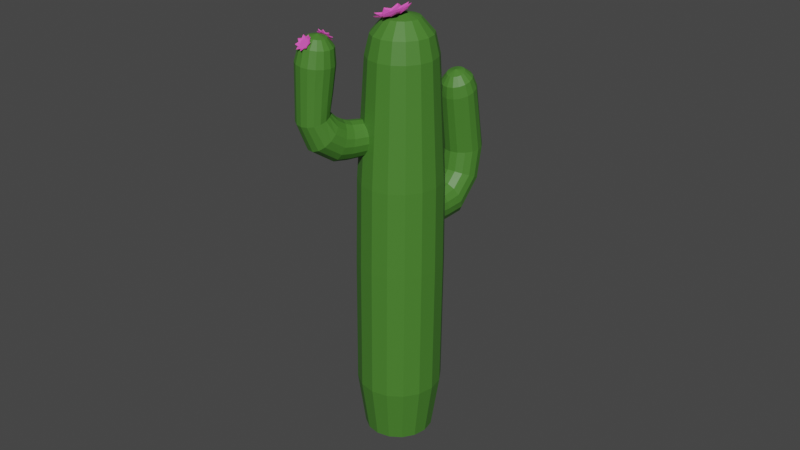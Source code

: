 # Source: Cactus2WF.blend  (saved by Blender 2.80.75; exported with 4.5.12 LTS)
import bpy
from mathutils import Matrix  # noqa: F401  (used for matrix-valued properties, if any)

bpy.ops.wm.read_factory_settings(use_empty=True)
scene = bpy.context.scene
scene.name = 'Scene'

# ---- collections
col_collection = bpy.data.collections.new('Collection'); scene.collection.children.link(col_collection)

# ---- materials (node trees are filled in below, after node groups)
mat_material_003 = bpy.data.materials.new('Material.003')
mat_material_003.use_transparent_shadow = False
mat_material_002 = bpy.data.materials.new('Material.002')
mat_material_002.use_transparent_shadow = False

# ---- material node trees
mat_material_003.use_nodes = True; mat_material_003.node_tree.nodes.clear()
_N = mat_material_003.node_tree.nodes; _L = mat_material_003.node_tree.links
n0 = _N.new('ShaderNodeOutputMaterial'); n0.name = 'Material Output'; n0.location = (300, 300)
n1 = _N.new('ShaderNodeBsdfPrincipled'); n1.name = 'Principled BSDF'; n1.location = (10, 300)
n1.distribution = 'GGX'
n1.subsurface_method = 'BURLEY'
n1.inputs[0].default_value = (0.8, 0.0945, 0.5232, 1.0)
n1.inputs[3].default_value = 1.45
n1.inputs[27].default_value = (0.0, 0.0, 0.0, 1.0)
n1.inputs[28].default_value = 1.0
_L.new(n1.outputs[0], n0.inputs[0])
n0.is_active_output = True
mat_material_002.use_nodes = True; mat_material_002.node_tree.nodes.clear()
_N = mat_material_002.node_tree.nodes; _L = mat_material_002.node_tree.links
n0 = _N.new('ShaderNodeOutputMaterial'); n0.name = 'Material Output'; n0.location = (300, 300)
n1 = _N.new('ShaderNodeBsdfPrincipled'); n1.name = 'Principled BSDF'; n1.location = (10, 300)
n1.distribution = 'GGX'
n1.subsurface_method = 'BURLEY'
n1.inputs[0].default_value = (0.06426, 0.2087, 0.02678, 1.0)
n1.inputs[3].default_value = 1.45
n1.inputs[27].default_value = (0.0, 0.0, 0.0, 1.0)
n1.inputs[28].default_value = 1.0
_L.new(n1.outputs[0], n0.inputs[0])
n0.is_active_output = True

# ---- world
world_world = bpy.data.worlds.new('World'); scene.world = world_world
world_world.use_nodes = True; world_world.node_tree.nodes.clear()
_N = world_world.node_tree.nodes; _L = world_world.node_tree.links
n0 = _N.new('ShaderNodeOutputWorld'); n0.name = 'World Output'; n0.location = (300, 300)
n1 = _N.new('ShaderNodeBackground'); n1.name = 'Background'; n1.location = (10, 300)
n1.inputs[0].default_value = (0.05088, 0.05088, 0.05088, 1.0)
_L.new(n1.outputs[0], n0.inputs[0])
n0.is_active_output = True
world_world.color = (0.05088, 0.05088, 0.05088)
world_world.use_sun_shadow = False
world_world.sun_shadow_jitter_overblur = 0.0

# ---- meshes
me_plane_008 = bpy.data.meshes.new('Plane.008')
me_plane_008.from_pydata([(-0.06857, -0.0655, -0.1877), (1.35, 0.5673, -0.1983), (0.1799, 1.284, -0.1983), (1.377, 1.456, 0.075), (1.456, 0.6861, -0.002177), (1.484, 1.575, 0.2712), (0.2861, 1.403, -0.0165), (1.484, 1.575, 0.2568), (-0.07916, -0.05633, -0.1877), (1.474, -0.09642, -0.1983), (0.7264, 1.055, -0.1983), (1.881, 0.6943, 0.075), (1.621, -0.03491, -0.002177), (2.028, 0.7558, 0.2712), (0.8735, 1.116, -0.0165), (2.028, 0.7558, 0.2568), (-0.08519, -0.03451, -0.1877), (1.046, -1.1, -0.1983), (1.256, 0.2564, -0.1983), (1.876, -0.782, 0.075), (1.196, -1.152, -0.002177), (2.027, -0.8342, 0.2712), (1.406, 0.2043, -0.0165), (2.027, -0.8342, 0.2568), (-0.07514, -0.01423, -0.1877), (0.05756, -1.562, -0.1983), (1.118, -0.6914, -0.1983), (0.8886, -1.879, 0.075), (0.135, -1.701, -0.002177), (0.9661, -2.018, 0.2712), (1.196, -0.8307, -0.0165), (0.9661, -2.018, 0.2568), (-0.05413, -0.005817, -0.1877), (-0.9871, -1.248, -0.1983), (0.384, -1.306, -0.1983), (-0.5791, -2.038, 0.075), (-1.022, -1.403, -0.002177), (-0.6142, -2.194, 0.2712), (0.3489, -1.462, -0.0165), (-0.6142, -2.194, 0.2568), (-0.03286, -0.01355, -0.1877), (-1.556, -0.3174, -0.1983), (-0.5732, -1.275, -0.1983), (-1.779, -1.179, 0.075), (-1.686, -0.4098, -0.002177), (-1.909, -1.271, 0.2712), (-0.7031, -1.367, -0.0165), (-1.909, -1.271, 0.2568), (-0.02216, -0.0335, -0.1877), (-1.36, 0.7557, -0.1983), (-1.266, -0.6134, -0.1983), (-2.1, 0.2624, 0.075), (-1.519, 0.7733, -0.002177), (-2.259, 0.28, 0.2712), (-1.424, -0.5958, -0.0165), (-2.259, 0.28, 0.2568), (-0.02748, -0.0555, -0.1877), (-0.4987, 1.425, -0.1983), (-1.341, 0.3414, -0.1983), (-1.379, 1.551, 0.075), (-0.605, 1.543, -0.002177), (-1.486, 1.669, 0.2712), (-1.447, 0.4601, -0.0165), (-1.486, 1.669, 0.2568), (-0.04612, -0.06835, -0.1877), (0.5895, 1.349, -0.1983), (-0.7606, 1.103, -0.1983), (0.01703, 2.03, 0.075), (0.5894, 1.508, -0.002177), (0.01695, 2.189, 0.2712), (-0.7607, 1.263, -0.0165), (0.01695, 2.189, 0.2568), (-6.807, -2.542, -10.31), (-5.797, -1.525, -10.81), (-7.327, -1.995, -10.28), (-6.294, -1.002, -10.78), (-7.891, -1.528, -10.56), (-6.833, -0.5566, -11.05), (-8.414, -1.214, -11.12), (-7.332, -0.256, -11.58), (-8.815, -1.099, -11.86), (-7.715, -0.1464, -12.29), (-9.034, -1.201, -12.68), (-7.924, -0.2442, -13.07), (-9.037, -1.505, -13.45), (-7.927, -0.5347, -13.81), (-8.824, -1.965, -14.05), (-7.723, -0.9736, -14.38), (-8.427, -2.51, -14.39), (-7.344, -1.494, -14.71), (-7.907, -3.057, -14.42), (-6.848, -2.017, -14.74), (-7.342, -3.524, -14.14), (-6.309, -2.463, -14.46), (-6.82, -3.839, -13.58), (-5.81, -2.763, -13.93), (-6.419, -3.954, -12.84), (-5.427, -2.873, -13.22), (-6.2, -3.851, -12.02), (-5.218, -2.775, -12.44), (-6.197, -3.547, -11.25), (-5.215, -2.484, -11.71), (-6.41, -3.087, -10.65), (-5.418, -2.046, -11.13), (-7.55, -3.29, -9.942), (-8.111, -2.73, -9.901), (-8.747, -2.284, -10.17), (-9.359, -2.019, -10.72), (-9.855, -1.977, -11.46), (-10.16, -2.162, -12.27), (-10.23, -2.548, -13.04), (-10.04, -3.076, -13.65), (-9.641, -3.664, -14.0), (-9.08, -4.224, -14.04), (-8.444, -4.67, -13.76), (-7.832, -4.935, -13.22), (-7.336, -4.978, -12.48), (-7.032, -4.792, -11.67), (-6.965, -4.406, -10.9), (-7.147, -3.878, -10.29), (-8.042, -3.872, -9.446), (-8.671, -3.279, -9.384), (-9.411, -2.845, -9.635), (-10.15, -2.637, -10.16), (-10.77, -2.686, -10.88), (-11.18, -2.984, -11.69), (-11.32, -3.487, -12.46), (-11.17, -4.117, -13.07), (-10.74, -4.779, -13.44), (-10.11, -5.373, -13.5), (-9.375, -5.806, -13.25), (-8.638, -6.015, -12.72), (-8.016, -5.966, -12.0), (-7.604, -5.667, -11.19), (-7.464, -5.165, -10.43), (-7.618, -4.534, -9.811), (-8.388, -4.571, -8.729), (-9.077, -3.992, -8.596), (-9.931, -3.665, -8.666), (-10.82, -3.639, -8.929), (-11.61, -3.918, -9.345), (-12.17, -4.461, -9.851), (-12.43, -5.184, -10.37), (-12.35, -5.977, -10.82), (-11.93, -6.719, -11.14), (-11.24, -7.298, -11.27), (-10.38, -7.625, -11.2), (-9.495, -7.651, -10.94), (-8.708, -7.371, -10.52), (-8.141, -6.829, -10.02), (-7.881, -6.106, -9.498), (-7.968, -5.313, -9.046), (-8.779, -5.08, -7.672), (-9.392, -4.575, -7.467), (-10.14, -4.336, -7.3), (-10.91, -4.399, -7.197), (-11.59, -4.754, -7.173), (-12.06, -5.348, -7.233), (-12.27, -6.09, -7.367), (-12.17, -6.867, -7.554), (-11.79, -7.56, -7.767), (-11.18, -8.065, -7.972), (-10.43, -8.304, -8.139), (-9.657, -8.242, -8.243), (-8.982, -7.886, -8.266), (-8.505, -7.292, -8.206), (-8.299, -6.551, -8.073), (-8.395, -5.774, -7.885), (-6.371, -4.7, -2.58), (-7.02, -4.172, -2.303), (-7.805, -3.955, -1.969), (-8.607, -4.08, -1.629), (-9.304, -4.53, -1.334), (-9.79, -5.234, -1.129), (-9.991, -6.087, -1.047), (-9.876, -6.959, -1.098), (-9.463, -7.716, -1.276), (-8.815, -8.243, -1.553), (-8.03, -8.461, -1.887), (-7.228, -8.336, -2.228), (-6.531, -7.886, -2.523), (-6.045, -7.181, -2.727), (-5.958, -5.457, -2.758), (-6.321, -4.376, -0.4988), (-5.984, -5.383, 0.3569), (-5.78, -4.842, -0.7423), (-5.79, -5.763, 0.2668), (-5.446, -5.499, -0.8984), (-5.745, -6.195, 0.2409), (-5.367, -6.247, -0.9432), (-5.861, -6.363, -2.863), (-5.855, -6.614, 0.2832), (-5.557, -6.973, -0.8699), (-6.103, -6.956, 0.3873), (-5.986, -7.565, -0.6897), (-6.451, -7.169, 0.5373), (-6.59, -7.934, -0.4299), (-6.847, -7.221, 0.7103), (-7.276, -8.024, -0.1303), (-7.23, -7.103, 0.88), (-7.94, -7.82, 0.1637), (-7.542, -6.834, 1.021), (-8.48, -7.355, 0.4073), (-7.736, -6.455, 1.111), (-8.815, -6.697, 0.5634), (-7.781, -6.023, 1.137), (-8.894, -5.949, 0.6082), (-7.671, -5.604, 1.094), (-8.704, -5.223, 0.5349), (-7.424, -5.262, 0.9902), (-8.274, -4.631, 0.3546), (-7.075, -5.049, 0.8403), (-7.671, -4.262, 0.09492), (-6.679, -4.997, 0.6673), (-6.985, -4.172, -0.2048), (-6.629, -6.113, 1.002), (-6.296, -5.114, 0.4975), (-14.16, 3.71, -52.11), (-12.89, 2.715, -52.49), (2.428, 3.1, -5.819), (-12.07, 1.287, -52.72), (3.24, 1.676, -6.051), (-11.84, -0.3554, -52.77), (-12.23, -1.962, -52.63), (3.084, -1.565, -5.96), (-13.17, -3.289, -52.32), (2.14, -2.888, -5.652), (-14.54, -4.133, -51.89), (0.7814, -3.731, -5.222), (-16.11, -4.367, -51.4), (-0.7842, -3.964, -4.736), (-17.64, -3.954, -50.93), (-2.319, -3.552, -4.268), (-18.92, -2.958, -50.56), (-3.589, -2.559, -3.89), (-19.73, -1.531, -50.32), (-19.96, 0.1116, -50.27), (-4.631, 0.5037, -3.609), (-19.57, 1.718, -50.41), (-18.63, 3.045, -50.72), (-3.3, 3.43, -4.058), (-17.27, 3.889, -51.15), (-15.7, 4.123, -51.64), (-11.59, 4.658, -45.65), (-10.02, 3.431, -46.12), (-9.014, 1.67, -46.4), (-8.729, -0.3543, -46.46), (-9.207, -2.335, -46.29), (-10.37, -3.971, -45.91), (-12.05, -5.012, -45.38), (-13.99, -5.3, -44.78), (-15.88, -4.791, -44.2), (-17.45, -3.563, -43.73), (-18.46, -1.803, -43.45), (-18.74, 0.2215, -43.38), (-18.26, 2.202, -43.56), (-17.1, 3.838, -43.94), (-15.42, 4.879, -44.47), (-13.48, 5.167, -45.07), (-6.42, 4.815, -29.92), (-4.845, 3.57, -30.6), (-3.834, 1.812, -30.67), (-3.549, -0.2196, -30.73), (-4.028, -2.207, -30.56), (-5.199, -3.849, -30.18), (-6.884, -4.894, -29.64), (-8.825, -5.183, -29.04), (-10.73, -4.672, -28.46), (-12.3, -3.44, -27.99), (-13.31, -1.674, -27.71), (-13.6, 0.3583, -27.64), (-13.12, 2.346, -27.82), (-11.95, 3.987, -28.2), (-10.26, 5.032, -28.73), (-8.544, 5.497, -29.36), (-3.101, 4.766, -19.62), (-1.478, 3.509, -19.87), (-0.5899, 1.85, -20.35), (-0.3122, -0.1259, -20.41), (-0.7783, -2.059, -20.24), (-1.917, -3.655, -19.87), (-3.555, -4.671, -19.35), (-5.444, -4.952, -18.77), (-7.295, -4.456, -18.2), (-8.826, -3.258, -17.75), (-9.805, -1.54, -17.47), (-10.08, 0.4361, -17.41), (-9.617, 2.369, -17.58), (-8.478, 3.965, -17.95), (-6.84, 4.981, -18.47), (-5.169, 5.494, -19.09), (-3.973, 4.184, -23.0), (-4.625, 2.818, -22.89), (-3.388, 3.864, -23.36), (-4.066, 2.512, -23.22), (-2.997, 3.589, -23.97), (-3.693, 2.25, -23.81), (-2.859, 3.403, -24.76), (-3.561, 2.072, -24.56), (-2.994, 3.333, -25.59), (-3.69, 2.005, -25.36), (-3.383, 3.39, -26.35), (-4.061, 2.059, -26.09), (-3.966, 3.565, -26.92), (-4.618, 2.226, -26.63), (-4.654, 3.831, -27.21), (-5.275, 2.481, -26.91), (-5.343, 4.149, -27.18), (-5.933, 2.784, -26.88), (-5.928, 4.469, -26.83), (-6.491, 3.09, -26.54), (-6.319, 4.743, -26.21), (-6.865, 3.352, -25.95), (-6.457, 4.93, -25.43), (-6.997, 3.53, -25.2), (-6.322, 5.0, -24.59), (-6.868, 3.597, -24.4), (-5.933, 4.943, -23.83), (-6.496, 3.543, -23.68), (-5.35, 4.768, -23.26), (-5.94, 3.376, -23.13), (-4.662, 4.501, -22.97), (-5.282, 3.121, -22.86), (-3.495, 5.188, -23.09), (-2.87, 4.872, -23.46), (-2.429, 4.643, -24.11), (-2.238, 4.536, -24.93), (-2.328, 4.567, -25.82), (-2.684, 4.732, -26.62), (-3.252, 5.005, -27.21), (-3.946, 5.344, -27.52), (-4.66, 5.699, -27.48), (-5.285, 6.015, -27.11), (-5.726, 6.244, -26.47), (-5.916, 6.351, -25.64), (-5.826, 6.32, -24.76), (-5.47, 6.155, -23.96), (-4.902, 5.882, -23.36), (-4.208, 5.543, -23.06), (-2.791, 6.428, -22.85), (-2.051, 6.106, -23.27), (-1.478, 5.959, -23.99), (-1.161, 6.008, -24.9), (-1.148, 6.247, -25.87), (-1.44, 6.639, -26.74), (-1.994, 7.125, -27.39), (-2.724, 7.63, -27.72), (-3.52, 8.077, -27.67), (-4.26, 8.399, -27.25), (-4.833, 8.547, -26.53), (-5.15, 8.497, -25.62), (-5.163, 8.259, -24.65), (-4.871, 7.866, -23.78), (-4.317, 7.381, -23.13), (-3.587, 6.876, -22.8), (-1.986, 7.456, -21.96), (-1.137, 7.197, -22.29), (-0.3324, 7.271, -22.77), (0.3053, 7.665, -23.32), (0.6791, 8.32, -23.86), (0.7321, 9.136, -24.3), (0.4563, 9.988, -24.58), (-0.1064, 10.75, -24.66), (-0.8703, 11.3, -24.52), (-1.719, 11.56, -24.18), (-2.524, 11.48, -23.7), (-3.161, 11.09, -23.15), (-3.535, 10.44, -22.61), (-3.588, 9.619, -22.17), (-3.312, 8.767, -21.89), (-2.75, 8.007, -21.81), (-1.123, 7.849, -19.88), (-0.2516, 7.613, -20.13), (0.64, 7.741, -20.39), (1.416, 8.214, -20.61), (1.959, 8.96, -20.76), (2.186, 9.864, -20.83), (2.063, 10.79, -20.79), (1.607, 11.6, -20.66), (0.8894, 12.16, -20.45), (0.01835, 12.4, -20.2), (-0.8732, 12.27, -19.95), (-1.65, 11.8, -19.73), (-2.193, 11.05, -19.57), (-2.42, 10.15, -19.51), (-2.296, 9.22, -19.55), (-1.84, 8.413, -19.68), (0.643, 6.968, -13.05), (1.473, 6.74, -13.24), (2.345, 6.847, -13.36), (3.124, 7.273, -13.39), (3.693, 7.954, -13.32), (3.898, 9.64, -12.96), (3.503, 10.39, -12.72), (2.84, 10.92, -12.48), (1.138, 11.04, -12.17), (0.359, 10.61, -12.14), (-0.2099, 9.933, -12.2), (-0.4817, 9.101, -12.35), (1.688, 3.578, -3.005), (1.17, 4.068, -5.365), (2.235, 1.709, -1.309), (2.78, 2.724, -3.331), (2.638, 1.002, -1.424), (3.478, 1.499, -3.53), (2.752, 0.1889, -1.449), (3.676, 0.09019, -3.572), (3.466, 0.04, -6.02), (2.56, -0.6069, -1.379), (3.344, -1.288, -3.452), (2.091, -1.264, -1.226), (2.532, -2.426, -3.186), (1.417, -1.682, -1.013), (1.363, -3.15, -2.817), (0.6397, -1.798, -0.7715), (0.01708, -3.351, -2.399), (-0.1222, -1.594, -0.5393), (-1.303, -2.997, -1.997), (-0.7527, -1.1, -0.3514), (-2.395, -2.143, -1.671), (-1.156, -0.3931, -0.2365), (-3.093, -0.918, -1.472), (-4.35, -1.124, -3.595), (-1.27, 0.4202, -0.212), (-3.291, 0.4908, -1.43), (-1.078, 1.216, -0.2816), (-2.958, 1.869, -1.55), (-4.195, 2.094, -3.685), (-0.6093, 1.873, -0.4348), (-2.146, 3.007, -1.816), (0.06506, 2.291, -0.6482), (-0.9782, 3.731, -2.185), (-1.908, 4.245, -4.418), (0.8424, 2.407, -0.8894), (0.3682, 3.932, -2.603), (-0.3538, 4.476, -4.901), (0.9418, 0.3097, -0.219), (1.604, 2.203, -1.122), (2.981, 10.32, -11.09), (3.097, 9.168, -10.46), (3.545, 9.876, -11.3), (3.29, 8.802, -10.59), (3.879, 9.243, -11.53), (3.322, 8.385, -10.71), (3.933, 8.52, -11.74), (3.951, 8.815, -13.16), (3.186, 7.978, -10.8), (3.699, 7.816, -11.89), (2.905, 7.645, -10.85), (3.212, 7.239, -11.97), (2.521, 7.436, -10.84), (2.546, 6.876, -11.96), (2.092, 7.382, -10.78), (1.803, 6.783, -11.86), (1.683, 7.492, -10.69), (1.096, 6.974, -11.69), (1.358, 7.75, -10.56), (0.5319, 7.42, -11.48), (0.01888, 7.524, -12.8), (1.165, 8.115, -10.43), (0.1974, 8.053, -11.25), (-0.3689, 8.257, -12.54), (1.133, 8.533, -10.31), (0.1432, 8.776, -11.04), (1.269, 8.939, -10.22), (0.3775, 9.48, -10.89), (1.55, 9.272, -10.18), (0.8647, 10.06, -10.81), (1.934, 9.482, -10.18), (1.531, 10.42, -10.82), (2.363, 9.535, -10.24), (2.274, 10.51, -10.92), (2.017, 11.15, -12.29), (2.297, 8.389, -10.19), (2.772, 9.425, -10.34), (-8.323, -8.287, -4.856), (-9.071, -8.373, -4.526), (-10.51, -4.634, -4.467), (-9.878, -4.24, -4.793), (-7.693, -7.893, -5.182), (-10.92, -5.276, -4.196), (-7.278, -7.251, -5.453), (-11.06, -6.069, -4.02), (-10.9, -6.891, -3.967), (-7.3, -5.636, -5.681), (-10.47, -7.618, -4.045), (-8.377, -4.389, -5.408), (-7.735, -4.91, -5.604), (-9.824, -8.138, -4.241), (-9.13, -4.154, -5.123), (-7.15, -6.482, -5.649), (-6.624, -4.597, 0.2127), (-6.26, -4.434, -0.3753), (-6.814, -4.183, -0.2192), (-6.372, -4.065, -0.5553), (-6.205, -4.334, -0.393), (-6.317, -3.965, -0.573), (-6.762, -4.088, -0.2402), (-6.32, -3.97, -0.5763), (-6.63, -4.594, 0.2134), (-6.082, -4.645, -0.2367), (-6.576, -4.267, -0.3199), (-6.042, -4.315, -0.5029), (-6.001, -4.564, -0.2513), (-5.961, -4.234, -0.5175), (-6.499, -4.191, -0.3378), (-5.964, -4.239, -0.5208), (-6.636, -4.587, 0.2094), (-6.028, -4.95, 0.1544), (-6.23, -4.529, -0.2655), (-5.744, -4.778, -0.1119), (-5.922, -4.904, 0.1687), (-5.638, -4.733, -0.0976), (-6.127, -4.489, -0.2545), (-5.641, -4.737, -0.1009), (-6.637, -4.581, 0.2011), (-6.278, -5.073, 0.5679), (-6.085, -4.823, 0.02519), (-5.865, -5.1, 0.469), (-6.181, -5.053, 0.6267), (-5.768, -5.08, 0.5279), (-5.991, -4.808, 0.08076), (-5.771, -5.085, 0.5246), (-6.631, -4.579, 0.1927), (-6.707, -4.951, 0.7932), (-6.216, -5.0, 0.4041), (-6.345, -5.117, 0.944), (-6.645, -4.934, 0.8895), (-6.283, -5.1, 1.04), (-6.158, -4.987, 0.4971), (-6.286, -5.105, 1.037), (-6.622, -4.582, 0.1884), (-7.094, -4.646, 0.7156), (-6.557, -4.969, 0.6782), (-6.938, -4.821, 1.071), (-7.078, -4.607, 0.8232), (-6.922, -4.782, 1.179), (-6.544, -4.934, 0.7826), (-6.925, -4.786, 1.176), (-6.614, -4.588, 0.1905), (-7.244, -4.314, 0.3746), (-6.933, -4.746, 0.708), (-7.343, -4.362, 0.7858), (-7.26, -4.24, 0.4616), (-7.359, -4.287, 0.8728), (-6.952, -4.676, 0.7918), (-7.362, -4.292, 0.8696), (-6.612, -4.595, 0.1979), (-7.079, -4.124, -0.0561), (-7.153, -4.445, 0.4783), (-7.353, -3.974, 0.2331), (-7.098, -4.019, -0.01111), (-7.372, -3.869, 0.2781), (-7.175, -4.345, 0.52), (-7.375, -3.874, 0.2749), (-6.616, -4.598, 0.2068), (-6.684, -4.172, -0.3572), (-7.105, -4.219, 0.106), (-6.963, -3.855, -0.3053), (-6.674, -4.057, -0.3543), (-6.953, -3.74, -0.3024), (-7.098, -4.108, 0.1057), (-6.956, -3.744, -0.3056), (-7.898, -7.358, 0.5771), (-7.26, -7.175, 0.8312), (-7.797, -6.886, 0.9787), (-7.273, -6.941, 1.187), (-7.225, -7.193, 0.9397), (-7.237, -6.96, 1.295), (-7.761, -6.9, 1.082), (-7.236, -6.955, 1.29), (-7.903, -7.355, 0.5792), (-7.198, -7.413, 0.6446), (-7.548, -6.984, 0.9404), (-7.037, -7.226, 0.9912), (-7.144, -7.453, 0.7386), (-6.983, -7.266, 1.085), (-7.492, -7.02, 1.029), (-6.982, -7.261, 1.08), (-7.906, -7.347, 0.5852), (-7.383, -7.754, 0.3306), (-7.3, -7.282, 0.7359), (-7.025, -7.747, 0.5617), (-7.326, -7.834, 0.3918), (-6.968, -7.827, 0.6228), (-7.242, -7.358, 0.792), (-6.967, -7.823, 0.6178), (-7.902, -7.34, 0.5917), (-7.826, -7.887, 0.1448), (-7.353, -7.612, 0.4531), (-7.463, -8.104, 0.1913), (-7.802, -7.995, 0.1768), (-7.438, -8.212, 0.2233), (-7.328, -7.717, 0.4802), (-7.437, -8.208, 0.2183), (-7.892, -7.337, 0.5952), (-8.303, -7.744, 0.1818), (-7.681, -7.807, 0.2362), (-8.127, -8.115, 0.06864), (-8.329, -7.855, 0.2033), (-8.153, -8.225, 0.09012), (-7.706, -7.913, 0.2526), (-8.152, -8.221, 0.08512), (-7.882, -7.341, 0.5941), (-8.57, -7.398, 0.4227), (-8.115, -7.766, 0.1955), (-8.679, -7.774, 0.2562), (-8.639, -7.483, 0.4576), (-8.749, -7.86, 0.2911), (-8.184, -7.848, 0.2253), (-8.748, -7.855, 0.2861), (-7.877, -7.348, 0.5888), (-8.491, -7.025, 0.7449), (-8.435, -7.511, 0.3518), (-8.838, -7.256, 0.6585), (-8.574, -7.071, 0.8103), (-8.922, -7.301, 0.7238), (-8.518, -7.553, 0.4122), (-8.921, -7.297, 0.7188), (-7.88, -7.356, 0.5821), (-8.106, -6.816, 0.9843), (-8.478, -7.172, 0.6255), (-8.523, -6.823, 1.071), (-8.167, -6.827, 1.082), (-8.584, -6.835, 1.168), (-8.538, -7.18, 0.718), (-8.583, -6.831, 1.163), (-7.888, -7.36, 0.5774), (-7.612, -6.876, 1.019), (-8.222, -6.921, 0.8772), (-7.895, -6.697, 1.283), (-7.626, -6.876, 1.134), (-7.908, -6.698, 1.397), (-8.235, -6.918, 0.987), (-7.907, -6.693, 1.392)], [], [(0, 1, 2), (2, 1, 3), (3, 1, 4, 5), (2, 3, 7, 6), (8, 9, 10), (10, 9, 11), (11, 9, 12, 13), (10, 11, 15, 14), (16, 17, 18), (18, 17, 19), (19, 17, 20, 21), (18, 19, 23, 22), (24, 25, 26), (26, 25, 27), (27, 25, 28, 29), (26, 27, 31, 30), (32, 33, 34), (34, 33, 35), (35, 33, 36, 37), (34, 35, 39, 38), (40, 41, 42), (42, 41, 43), (43, 41, 44, 45), (42, 43, 47, 46), (48, 49, 50), (50, 49, 51), (51, 49, 52, 53), (50, 51, 55, 54), (56, 57, 58), (58, 57, 59), (59, 57, 60, 61), (58, 59, 63, 62), (64, 65, 66), (66, 65, 67), (67, 65, 68, 69), (66, 67, 71, 70), (72, 73, 75, 74), (74, 75, 77, 76), (76, 77, 79, 78), (78, 79, 81, 80), (80, 81, 83, 82), (82, 83, 85, 84), (84, 85, 87, 86), (86, 87, 89, 88), (88, 89, 91, 90), (90, 91, 93, 92), (92, 93, 95, 94), (94, 95, 97, 96), (96, 97, 99, 98), (98, 99, 101, 100), (75, 73, 103, 101, 99, 97, 95, 93, 91, 89, 87, 85, 83, 81, 79, 77), (100, 101, 103, 102), (102, 103, 73, 72), (100, 102, 119, 118), (114, 115, 131, 130), (76, 78, 107, 106), (86, 88, 112, 111), (96, 98, 117, 116), (72, 74, 105, 104), (82, 84, 110, 109), (92, 94, 115, 114), (102, 72, 104, 119), (78, 80, 108, 107), (88, 90, 113, 112), (98, 100, 118, 117), (74, 76, 106, 105), (84, 86, 111, 110), (94, 96, 116, 115), (80, 82, 109, 108), (90, 92, 114, 113), (120, 121, 137, 136), (107, 108, 124, 123), (115, 116, 132, 131), (108, 109, 125, 124), (116, 117, 133, 132), (109, 110, 126, 125), (117, 118, 134, 133), (110, 111, 127, 126), (118, 119, 135, 134), (111, 112, 128, 127), (104, 105, 121, 120), (119, 104, 120, 135), (112, 113, 129, 128), (105, 106, 122, 121), (113, 114, 130, 129), (106, 107, 123, 122), (141, 142, 158, 157), (135, 120, 136, 151), (128, 129, 145, 144), (121, 122, 138, 137), (129, 130, 146, 145), (122, 123, 139, 138), (130, 131, 147, 146), (123, 124, 140, 139), (131, 132, 148, 147), (124, 125, 141, 140), (132, 133, 149, 148), (125, 126, 142, 141), (133, 134, 150, 149), (126, 127, 143, 142), (134, 135, 151, 150), (127, 128, 144, 143), (476, 475, 179, 178), (149, 150, 166, 165), (142, 143, 159, 158), (150, 151, 167, 166), (143, 144, 160, 159), (136, 137, 153, 152), (151, 136, 152, 167), (144, 145, 161, 160), (137, 138, 154, 153), (145, 146, 162, 161), (138, 139, 155, 154), (146, 147, 163, 162), (139, 140, 156, 155), (147, 148, 164, 163), (140, 141, 157, 156), (148, 149, 165, 164), (478, 477, 172, 171), (475, 479, 180, 179), (477, 480, 173, 172), (479, 481, 181, 180), (480, 482, 174, 173), (481, 490, 190, 181), (482, 483, 175, 174), (490, 484, 182, 190), (483, 485, 176, 175), (487, 486, 169, 168), (484, 487, 168, 182), (485, 488, 177, 176), (486, 489, 170, 169), (488, 476, 178, 177), (489, 478, 171, 170), (183, 216, 184, 185), (169, 183, 185, 168), (216, 215, 184), (185, 184, 186, 187), (168, 185, 187, 182), (184, 215, 186), (187, 186, 188, 189), (182, 187, 189, 190), (186, 215, 188), (190, 189, 192, 181), (188, 215, 191), (189, 188, 191, 192), (181, 192, 194, 180), (191, 215, 193), (192, 191, 193, 194), (180, 194, 196, 179), (193, 215, 195), (194, 193, 195, 196), (179, 196, 198, 178), (195, 215, 197), (196, 195, 197, 198), (178, 198, 200, 177), (197, 215, 199), (198, 197, 199, 200), (199, 215, 201), (200, 199, 201, 202), (177, 200, 202, 176), (202, 201, 203, 204), (176, 202, 204, 175), (201, 215, 203), (204, 203, 205, 206), (175, 204, 206, 174), (203, 215, 205), (206, 205, 207, 208), (174, 206, 208, 173), (205, 215, 207), (208, 207, 209, 210), (173, 208, 210, 172), (207, 215, 209), (210, 209, 211, 212), (172, 210, 212, 171), (209, 215, 211), (171, 212, 214, 170), (211, 215, 213), (212, 211, 213, 214), (170, 214, 183, 169), (213, 215, 216), (214, 213, 216, 183), (275, 400, 219, 276), (276, 219, 221, 277), (277, 221, 407, 278), (278, 407, 224, 279), (279, 224, 226, 280), (280, 226, 228, 281), (281, 228, 230, 282), (282, 230, 232, 283), (283, 232, 234, 284), (284, 234, 422, 285), (285, 422, 237, 286), (286, 237, 427, 287), (287, 427, 240, 288), (288, 240, 432, 289), (289, 432, 435, 290), (290, 435, 400, 275), (217, 218, 220, 222, 223, 225, 227, 229, 231, 233, 235, 236, 238, 239, 241, 242), (242, 258, 243, 217), (241, 257, 258, 242), (239, 256, 257, 241), (238, 255, 256, 239), (236, 254, 255, 238), (235, 253, 254, 236), (233, 252, 253, 235), (231, 251, 252, 233), (229, 250, 251, 231), (227, 249, 250, 229), (225, 248, 249, 227), (223, 247, 248, 225), (222, 246, 247, 223), (220, 245, 246, 222), (218, 244, 245, 220), (217, 243, 244, 218), (258, 274, 259, 243), (257, 273, 274, 258), (256, 272, 273, 257), (255, 271, 272, 256), (254, 270, 271, 255), (253, 269, 270, 254), (252, 268, 269, 253), (251, 267, 268, 252), (250, 266, 267, 251), (249, 265, 266, 250), (248, 264, 265, 249), (247, 263, 264, 248), (246, 262, 263, 247), (245, 261, 262, 246), (244, 260, 261, 245), (243, 259, 260, 244), (274, 290, 275, 259), (273, 289, 290, 274), (272, 288, 289, 273), (271, 287, 288, 272), (270, 286, 287, 271), (269, 285, 286, 270), (268, 284, 285, 269), (267, 283, 284, 268), (266, 282, 283, 267), (265, 281, 282, 266), (264, 280, 281, 265), (263, 279, 280, 264), (262, 278, 279, 263), (261, 277, 278, 262), (260, 276, 277, 261), (259, 275, 276, 260), (291, 292, 294, 293), (293, 294, 296, 295), (295, 296, 298, 297), (297, 298, 300, 299), (299, 300, 302, 301), (301, 302, 304, 303), (303, 304, 306, 305), (305, 306, 308, 307), (307, 308, 310, 309), (309, 310, 312, 311), (311, 312, 314, 313), (313, 314, 316, 315), (315, 316, 318, 317), (317, 318, 320, 319), (294, 292, 322, 320, 318, 316, 314, 312, 310, 308, 306, 304, 302, 300, 298, 296), (319, 320, 322, 321), (321, 322, 292, 291), (319, 321, 338, 337), (333, 334, 350, 349), (295, 297, 326, 325), (305, 307, 331, 330), (315, 317, 336, 335), (291, 293, 324, 323), (301, 303, 329, 328), (311, 313, 334, 333), (321, 291, 323, 338), (297, 299, 327, 326), (307, 309, 332, 331), (317, 319, 337, 336), (293, 295, 325, 324), (303, 305, 330, 329), (313, 315, 335, 334), (299, 301, 328, 327), (309, 311, 333, 332), (339, 340, 356, 355), (326, 327, 343, 342), (334, 335, 351, 350), (327, 328, 344, 343), (335, 336, 352, 351), (328, 329, 345, 344), (336, 337, 353, 352), (329, 330, 346, 345), (337, 338, 354, 353), (330, 331, 347, 346), (323, 324, 340, 339), (338, 323, 339, 354), (331, 332, 348, 347), (324, 325, 341, 340), (332, 333, 349, 348), (325, 326, 342, 341), (360, 361, 377, 376), (354, 339, 355, 370), (347, 348, 364, 363), (340, 341, 357, 356), (348, 349, 365, 364), (341, 342, 358, 357), (349, 350, 366, 365), (342, 343, 359, 358), (350, 351, 367, 366), (343, 344, 360, 359), (351, 352, 368, 367), (344, 345, 361, 360), (352, 353, 369, 368), (345, 346, 362, 361), (353, 354, 370, 369), (346, 347, 363, 362), (381, 382, 396, 395), (368, 369, 385, 384), (361, 362, 378, 377), (369, 370, 386, 385), (362, 363, 379, 378), (355, 356, 372, 371), (370, 355, 371, 386), (363, 364, 380, 379), (356, 357, 373, 372), (364, 365, 381, 380), (357, 358, 374, 373), (365, 366, 382, 381), (358, 359, 375, 374), (366, 367, 383, 382), (359, 360, 376, 375), (367, 368, 384, 383), (374, 375, 391, 390), (382, 383, 397, 396), (375, 376, 445, 391), (383, 384, 398, 397), (376, 377, 392, 445), (384, 385, 461, 398), (377, 378, 393, 392), (385, 386, 458, 461), (378, 379, 394, 393), (371, 372, 388, 387), (386, 371, 387, 458), (379, 380, 472, 394), (372, 373, 389, 388), (380, 381, 395, 472), (373, 374, 390, 389), (400, 399, 402, 219), (437, 436, 401), (399, 437, 401, 402), (219, 402, 404, 221), (401, 436, 403), (402, 401, 403, 404), (221, 404, 406, 407), (403, 436, 405), (404, 403, 405, 406), (405, 436, 408), (406, 405, 408, 409), (407, 406, 409, 224), (409, 408, 410, 411), (224, 409, 411, 226), (408, 436, 410), (411, 410, 412, 413), (226, 411, 413, 228), (410, 436, 412), (413, 412, 414, 415), (228, 413, 415, 230), (412, 436, 414), (415, 414, 416, 417), (230, 415, 417, 232), (414, 436, 416), (417, 416, 418, 419), (232, 417, 419, 234), (416, 436, 418), (234, 419, 421, 422), (418, 436, 420), (419, 418, 420, 421), (422, 421, 424, 237), (420, 436, 423), (421, 420, 423, 424), (237, 424, 426, 427), (423, 436, 425), (424, 423, 425, 426), (427, 426, 429, 240), (425, 436, 428), (426, 425, 428, 429), (240, 429, 431, 432), (428, 436, 430), (429, 428, 430, 431), (430, 436, 433), (431, 430, 433, 434), (432, 431, 434, 435), (434, 433, 437, 399), (435, 434, 399, 400), (433, 436, 437), (394, 438, 440, 393), (474, 473, 439), (438, 474, 439, 440), (393, 440, 442, 392), (439, 473, 441), (440, 439, 441, 442), (392, 442, 444, 445), (441, 473, 443), (442, 441, 443, 444), (443, 473, 446), (444, 443, 446, 447), (445, 444, 447, 391), (447, 446, 448, 449), (391, 447, 449, 390), (446, 473, 448), (449, 448, 450, 451), (390, 449, 451, 389), (448, 473, 450), (451, 450, 452, 453), (389, 451, 453, 388), (450, 473, 452), (453, 452, 454, 455), (388, 453, 455, 387), (452, 473, 454), (455, 454, 456, 457), (387, 455, 457, 458), (454, 473, 456), (458, 457, 460, 461), (456, 473, 459), (457, 456, 459, 460), (461, 460, 463, 398), (459, 473, 462), (460, 459, 462, 463), (398, 463, 465, 397), (462, 473, 464), (463, 462, 464, 465), (397, 465, 467, 396), (464, 473, 466), (465, 464, 466, 467), (396, 467, 469, 395), (466, 473, 468), (467, 466, 468, 469), (468, 473, 470), (469, 468, 470, 471), (395, 469, 471, 472), (471, 470, 474, 438), (472, 471, 438, 394), (470, 473, 474), (154, 155, 478, 489), (161, 162, 476, 488), (153, 154, 489, 486), (160, 161, 488, 485), (167, 152, 487, 484), (152, 153, 486, 487), (159, 160, 485, 483), (166, 167, 484, 490), (158, 159, 483, 482), (165, 166, 490, 481), (157, 158, 482, 480), (164, 165, 481, 479), (156, 157, 480, 477), (163, 164, 479, 475), (155, 156, 477, 478), (162, 163, 475, 476), (491, 492, 493), (493, 492, 494), (494, 492, 495, 496), (493, 494, 498, 497), (499, 500, 501), (501, 500, 502), (502, 500, 503, 504), (501, 502, 506, 505), (507, 508, 509), (509, 508, 510), (510, 508, 511, 512), (509, 510, 514, 513), (515, 516, 517), (517, 516, 518), (518, 516, 519, 520), (517, 518, 522, 521), (523, 524, 525), (525, 524, 526), (526, 524, 527, 528), (525, 526, 530, 529), (531, 532, 533), (533, 532, 534), (534, 532, 535, 536), (533, 534, 538, 537), (539, 540, 541), (541, 540, 542), (542, 540, 543, 544), (541, 542, 546, 545), (547, 548, 549), (549, 548, 550), (550, 548, 551, 552), (549, 550, 554, 553), (555, 556, 557), (557, 556, 558), (558, 556, 559, 560), (557, 558, 562, 561), (563, 564, 565), (565, 564, 566), (566, 564, 567, 568), (565, 566, 570, 569), (571, 572, 573), (573, 572, 574), (574, 572, 575, 576), (573, 574, 578, 577), (579, 580, 581), (581, 580, 582), (582, 580, 583, 584), (581, 582, 586, 585), (587, 588, 589), (589, 588, 590), (590, 588, 591, 592), (589, 590, 594, 593), (595, 596, 597), (597, 596, 598), (598, 596, 599, 600), (597, 598, 602, 601), (603, 604, 605), (605, 604, 606), (606, 604, 607, 608), (605, 606, 610, 609), (611, 612, 613), (613, 612, 614), (614, 612, 615, 616), (613, 614, 618, 617), (619, 620, 621), (621, 620, 622), (622, 620, 623, 624), (621, 622, 626, 625), (627, 628, 629), (629, 628, 630), (630, 628, 631, 632), (629, 630, 634, 633)])
me_plane_008.polygons.foreach_set('material_index', [0, 0, 0, 0, 0, 0, 0, 0, 0, 0, 0, 0, 0, 0, 0, 0, 0, 0, 0, 0, 0, 0, 0, 0, 0, 0, 0, 0, 0, 0, 0, 0, 0, 0, 0, 0, 1, 1, 1, 1, 1, 1, 1, 1, 1, 1, 1, 1, 1, 1, 1, 1, 1, 1, 1, 1, 1, 1, 1, 1, 1, 1, 1, 1, 1, 1, 1, 1, 1, 1, 1, 1, 1, 1, 1, 1, 1, 1, 1, 1, 1, 1, 1, 1, 1, 1, 1, 1, 1, 1, 1, 1, 1, 1, 1, 1, 1, 1, 1, 1, 1, 1, 1, 1, 1, 1, 1, 1, 1, 1, 1, 1, 1, 1, 1, 1, 1, 1, 1, 1, 1, 1, 1, 1, 1, 1, 1, 1, 1, 1, 1, 1, 1, 1, 1, 1, 1, 1, 1, 1, 1, 1, 1, 1, 1, 1, 1, 1, 1, 1, 1, 1, 1, 1, 1, 1, 1, 1, 1, 1, 1, 1, 1, 1, 1, 1, 1, 1, 1, 1, 1, 1, 1, 1, 1, 1, 1, 1, 1, 1, 1, 1, 1, 1, 1, 1, 1, 1, 1, 1, 1, 1, 1, 1, 1, 1, 1, 1, 1, 1, 1, 1, 1, 1, 1, 1, 1, 1, 1, 1, 1, 1, 1, 1, 1, 1, 1, 1, 1, 1, 1, 1, 1, 1, 1, 1, 1, 1, 1, 1, 1, 1, 1, 1, 1, 1, 1, 1, 1, 1, 1, 1, 1, 1, 1, 1, 1, 1, 1, 1, 1, 1, 1, 1, 1, 1, 1, 1, 1, 1, 1, 1, 1, 1, 1, 1, 1, 1, 1, 1, 1, 1, 1, 1, 1, 1, 1, 1, 1, 1, 1, 1, 1, 1, 1, 1, 1, 1, 1, 1, 1, 1, 1, 1, 1, 1, 1, 1, 1, 1, 1, 1, 1, 1, 1, 1, 1, 1, 1, 1, 1, 1, 1, 1, 1, 1, 1, 1, 1, 1, 1, 1, 1, 1, 1, 1, 1, 1, 1, 1, 1, 1, 1, 1, 1, 1, 1, 1, 1, 1, 1, 1, 1, 1, 1, 1, 1, 1, 1, 1, 1, 1, 1, 1, 1, 1, 1, 1, 1, 1, 1, 1, 1, 1, 1, 1, 1, 1, 1, 1, 1, 1, 1, 1, 1, 1, 1, 1, 1, 1, 1, 1, 1, 1, 1, 1, 1, 1, 1, 1, 1, 1, 1, 1, 1, 1, 1, 1, 1, 1, 1, 1, 1, 1, 1, 1, 1, 1, 1, 1, 1, 1, 1, 1, 1, 1, 1, 1, 1, 1, 1, 1, 1, 1, 1, 1, 1, 1, 1, 1, 1, 1, 1, 1, 1, 1, 1, 1, 1, 1, 1, 1, 1, 1, 1, 1, 1, 1, 1, 1, 1, 1, 1, 1, 1, 0, 0, 0, 0, 0, 0, 0, 0, 0, 0, 0, 0, 0, 0, 0, 0, 0, 0, 0, 0, 0, 0, 0, 0, 0, 0, 0, 0, 0, 0, 0, 0, 0, 0, 0, 0, 0, 0, 0, 0, 0, 0, 0, 0, 0, 0, 0, 0, 0, 0, 0, 0, 0, 0, 0, 0, 0, 0, 0, 0, 0, 0, 0, 0, 0, 0, 0, 0, 0, 0, 0, 0])
_uv = me_plane_008.uv_layers.new(name='UVMap')
_uv.uv.foreach_set('vector', [0.0, 0.0, 1.0, 0.0, 0.0, 1.0, 0.0, 1.0, 1.0, 0.0, 1.0, 1.0, 1.0, 1.0, 1.0, 0.0, 1.0, 0.0, 1.0, 1.0, 0.0, 1.0, 1.0, 1.0, 1.0, 1.0, 0.0, 1.0, 0.0, 0.0, 1.0, 0.0, 0.0, 1.0, 0.0, 1.0, 1.0, 0.0, 1.0, 1.0, 1.0, 1.0, 1.0, 0.0, 1.0, 0.0, 1.0, 1.0, 0.0, 1.0, 1.0, 1.0, 1.0, 1.0, 0.0, 1.0, 0.0, 0.0, 1.0, 0.0, 0.0, 1.0, 0.0, 1.0, 1.0, 0.0, 1.0, 1.0, 1.0, 1.0, 1.0, 0.0, 1.0, 0.0, 1.0, 1.0, 0.0, 1.0, 1.0, 1.0, 1.0, 1.0, 0.0, 1.0, 0.0, 0.0, 1.0, 0.0, 0.0, 1.0, 0.0, 1.0, 1.0, 0.0, 1.0, 1.0, 1.0, 1.0, 1.0, 0.0, 1.0, 0.0, 1.0, 1.0, 0.0, 1.0, 1.0, 1.0, 1.0, 1.0, 0.0, 1.0, 0.0, 0.0, 1.0, 0.0, 0.0, 1.0, 0.0, 1.0, 1.0, 0.0, 1.0, 1.0, 1.0, 1.0, 1.0, 0.0, 1.0, 0.0, 1.0, 1.0, 0.0, 1.0, 1.0, 1.0, 1.0, 1.0, 0.0, 1.0, 0.0, 0.0, 1.0, 0.0, 0.0, 1.0, 0.0, 1.0, 1.0, 0.0, 1.0, 1.0, 1.0, 1.0, 1.0, 0.0, 1.0, 0.0, 1.0, 1.0, 0.0, 1.0, 1.0, 1.0, 1.0, 1.0, 0.0, 1.0, 0.0, 0.0, 1.0, 0.0, 0.0, 1.0, 0.0, 1.0, 1.0, 0.0, 1.0, 1.0, 1.0, 1.0, 1.0, 0.0, 1.0, 0.0, 1.0, 1.0, 0.0, 1.0, 1.0, 1.0, 1.0, 1.0, 0.0, 1.0, 0.0, 0.0, 1.0, 0.0, 0.0, 1.0, 0.0, 1.0, 1.0, 0.0, 1.0, 1.0, 1.0, 1.0, 1.0, 0.0, 1.0, 0.0, 1.0, 1.0, 0.0, 1.0, 1.0, 1.0, 1.0, 1.0, 0.0, 1.0, 0.0, 0.0, 1.0, 0.0, 0.0, 1.0, 0.0, 1.0, 1.0, 0.0, 1.0, 1.0, 1.0, 1.0, 1.0, 0.0, 1.0, 0.0, 1.0, 1.0, 0.0, 1.0, 1.0, 1.0, 1.0, 1.0, 0.0, 1.0, 1.0, 0.713, 1.0, 1.0, 0.9375, 1.0, 0.9375, 0.713, 0.9375, 0.713, 0.9375, 1.0, 0.875, 1.0, 0.875, 0.713, 0.875, 0.713, 0.875, 1.0, 0.8125, 1.0, 0.8125, 0.713, 0.8125, 0.713, 0.8125, 1.0, 0.75, 1.0, 0.75, 0.713, 0.75, 0.713, 0.75, 1.0, 0.6875, 1.0, 0.6875, 0.713, 0.6875, 0.713, 0.6875, 1.0, 0.625, 1.0, 0.625, 0.713, 0.625, 0.713, 0.625, 1.0, 0.5625, 1.0, 0.5625, 0.713, 0.5625, 0.713, 0.5625, 1.0, 0.5, 1.0, 0.5, 0.713, 0.5, 0.713, 0.5, 1.0, 0.4375, 1.0, 0.4375, 0.713, 0.4375, 0.713, 0.4375, 1.0, 0.375, 1.0, 0.375, 0.713, 0.375, 0.713, 0.375, 1.0, 0.3125, 1.0, 0.3125, 0.713, 0.3125, 0.713, 0.3125, 1.0, 0.25, 1.0, 0.25, 0.713, 0.25, 0.713, 0.25, 1.0, 0.1875, 1.0, 0.1875, 0.713, 0.1875, 0.713, 0.1875, 1.0, 0.125, 1.0, 0.125, 0.713, 0.3418, 0.4717, 0.25, 0.49, 0.1582, 0.4717, 0.08029, 0.4197, 0.02827, 0.3418, 0.01, 0.25, 0.02827, 0.1582, 0.08029, 0.08029, 0.1582, 0.02827, 0.25, 0.01, 0.3418, 0.02827, 0.4197, 0.08029, 0.4717, 0.1582, 0.49, 0.25, 0.4717, 0.3418, 0.4197, 0.4197, 0.125, 0.713, 0.125, 1.0, 0.0625, 1.0, 0.0625, 0.713, 0.0625, 0.713, 0.0625, 1.0, 0.0, 1.0, 0.0, 0.713, 0.125, 0.713, 0.0625, 0.713, 0.0625, 0.5942, 0.125, 0.5942, 0.375, 0.5942, 0.3125, 0.5942, 0.3125, 0.5483, 0.375, 0.5483, 0.875, 0.713, 0.8125, 0.713, 0.8125, 0.5942, 0.875, 0.5942, 0.5625, 0.713, 0.5, 0.713, 0.5, 0.5942, 0.5625, 0.5942, 0.25, 0.713, 0.1875, 0.713, 0.1875, 0.5942, 0.25, 0.5942, 1.0, 0.713, 0.9375, 0.713, 0.9375, 0.5942, 1.0, 0.5942, 0.6875, 0.713, 0.625, 0.713, 0.625, 0.5942, 0.6875, 0.5942, 0.375, 0.713, 0.3125, 0.713, 0.3125, 0.5942, 0.375, 0.5942, 0.0625, 0.713, 0.0, 0.713, 0.0, 0.5942, 0.0625, 0.5942, 0.8125, 0.713, 0.75, 0.713, 0.75, 0.5942, 0.8125, 0.5942, 0.5, 0.713, 0.4375, 0.713, 0.4375, 0.5942, 0.5, 0.5942, 0.1875, 0.713, 0.125, 0.713, 0.125, 0.5942, 0.1875, 0.5942, 0.9375, 0.713, 0.875, 0.713, 0.875, 0.5942, 0.9375, 0.5942, 0.625, 0.713, 0.5625, 0.713, 0.5625, 0.5942, 0.625, 0.5942, 0.3125, 0.713, 0.25, 0.713, 0.25, 0.5942, 0.3125, 0.5942, 0.75, 0.713, 0.6875, 0.713, 0.6875, 0.5942, 0.75, 0.5942, 0.4375, 0.713, 0.375, 0.713, 0.375, 0.5942, 0.4375, 0.5942, 1.0, 0.5483, 0.9375, 0.5483, 0.9375, 0.5112, 1.0, 0.5112, 0.8125, 0.5942, 0.75, 0.5942, 0.75, 0.5483, 0.8125, 0.5483, 0.3125, 0.5942, 0.25, 0.5942, 0.25, 0.5483, 0.3125, 0.5483, 0.75, 0.5942, 0.6875, 0.5942, 0.6875, 0.5483, 0.75, 0.5483, 0.25, 0.5942, 0.1875, 0.5942, 0.1875, 0.5483, 0.25, 0.5483, 0.6875, 0.5942, 0.625, 0.5942, 0.625, 0.5483, 0.6875, 0.5483, 0.1875, 0.5942, 0.125, 0.5942, 0.125, 0.5483, 0.1875, 0.5483, 0.625, 0.5942, 0.5625, 0.5942, 0.5625, 0.5483, 0.625, 0.5483, 0.125, 0.5942, 0.0625, 0.5942, 0.0625, 0.5483, 0.125, 0.5483, 0.5625, 0.5942, 0.5, 0.5942, 0.5, 0.5483, 0.5625, 0.5483, 1.0, 0.5942, 0.9375, 0.5942, 0.9375, 0.5483, 1.0, 0.5483, 0.0625, 0.5942, 0.0, 0.5942, 0.0, 0.5483, 0.0625, 0.5483, 0.5, 0.5942, 0.4375, 0.5942, 0.4375, 0.5483, 0.5, 0.5483, 0.9375, 0.5942, 0.875, 0.5942, 0.875, 0.5483, 0.9375, 0.5483, 0.4375, 0.5942, 0.375, 0.5942, 0.375, 0.5483, 0.4375, 0.5483, 0.875, 0.5942, 0.8125, 0.5942, 0.8125, 0.5483, 0.875, 0.5483, 0.6875, 0.5112, 0.625, 0.5112, 0.625, 0.5043, 0.6875, 0.5043, 0.0625, 0.5483, 0.0, 0.5483, 0.0, 0.5112, 0.0625, 0.5112, 0.5, 0.5483, 0.4375, 0.5483, 0.4375, 0.5112, 0.5, 0.5112, 0.9375, 0.5483, 0.875, 0.5483, 0.875, 0.5112, 0.9375, 0.5112, 0.4375, 0.5483, 0.375, 0.5483, 0.375, 0.5112, 0.4375, 0.5112, 0.875, 0.5483, 0.8125, 0.5483, 0.8125, 0.5112, 0.875, 0.5112, 0.375, 0.5483, 0.3125, 0.5483, 0.3125, 0.5112, 0.375, 0.5112, 0.8125, 0.5483, 0.75, 0.5483, 0.75, 0.5112, 0.8125, 0.5112, 0.3125, 0.5483, 0.25, 0.5483, 0.25, 0.5112, 0.3125, 0.5112, 0.75, 0.5483, 0.6875, 0.5483, 0.6875, 0.5112, 0.75, 0.5112, 0.25, 0.5483, 0.1875, 0.5483, 0.1875, 0.5112, 0.25, 0.5112, 0.6875, 0.5483, 0.625, 0.5483, 0.625, 0.5112, 0.6875, 0.5112, 0.1875, 0.5483, 0.125, 0.5483, 0.125, 0.5112, 0.1875, 0.5112, 0.625, 0.5483, 0.5625, 0.5483, 0.5625, 0.5112, 0.625, 0.5112, 0.125, 0.5483, 0.0625, 0.5483, 0.0625, 0.5112, 0.125, 0.5112, 0.5625, 0.5483, 0.5, 0.5483, 0.5, 0.5112, 0.5625, 0.5112, 0.375, 0.5022, 0.3125, 0.5022, 0.3125, 0.5, 0.375, 0.5, 0.1875, 0.5112, 0.125, 0.5112, 0.125, 0.5043, 0.1875, 0.5043, 0.625, 0.5112, 0.5625, 0.5112, 0.5625, 0.5043, 0.625, 0.5043, 0.125, 0.5112, 0.0625, 0.5112, 0.0625, 0.5043, 0.125, 0.5043, 0.5625, 0.5112, 0.5, 0.5112, 0.5, 0.5043, 0.5625, 0.5043, 1.0, 0.5112, 0.9375, 0.5112, 0.9375, 0.5043, 1.0, 0.5043, 0.0625, 0.5112, 0.0, 0.5112, 0.0, 0.5043, 0.0625, 0.5043, 0.5, 0.5112, 0.4375, 0.5112, 0.4375, 0.5043, 0.5, 0.5043, 0.9375, 0.5112, 0.875, 0.5112, 0.875, 0.5043, 0.9375, 0.5043, 0.4375, 0.5112, 0.375, 0.5112, 0.375, 0.5043, 0.4375, 0.5043, 0.875, 0.5112, 0.8125, 0.5112, 0.8125, 0.5043, 0.875, 0.5043, 0.375, 0.5112, 0.3125, 0.5112, 0.3125, 0.5043, 0.375, 0.5043, 0.8125, 0.5112, 0.75, 0.5112, 0.75, 0.5043, 0.8125, 0.5043, 0.3125, 0.5112, 0.25, 0.5112, 0.25, 0.5043, 0.3125, 0.5043, 0.75, 0.5112, 0.6875, 0.5112, 0.6875, 0.5043, 0.75, 0.5043, 0.25, 0.5112, 0.1875, 0.5112, 0.1875, 0.5043, 0.25, 0.5043, 0.8125, 0.5022, 0.75, 0.5022, 0.75, 0.5, 0.8125, 0.5, 0.3125, 0.5022, 0.25, 0.5022, 0.25, 0.5, 0.3125, 0.5, 0.75, 0.5022, 0.6875, 0.5022, 0.6875, 0.5, 0.75, 0.5, 0.25, 0.5022, 0.1875, 0.5022, 0.1875, 0.5, 0.25, 0.5, 0.6875, 0.5022, 0.625, 0.5022, 0.625, 0.5, 0.6875, 0.5, 0.1875, 0.5022, 0.125, 0.5022, 0.125, 0.5, 0.1875, 0.5, 0.625, 0.5022, 0.5625, 0.5022, 0.5625, 0.5, 0.625, 0.5, 0.125, 0.5022, 0.0625, 0.5022, 0.0625, 0.5, 0.125, 0.5, 0.5625, 0.5022, 0.5, 0.5022, 0.5, 0.5, 0.5625, 0.5, 1.0, 0.5022, 0.9375, 0.5022, 0.9375, 0.5, 1.0, 0.5, 0.0625, 0.5022, 0.0, 0.5022, 0.0, 0.5, 0.0625, 0.5, 0.5, 0.5022, 0.4375, 0.5022, 0.4375, 0.5, 0.5, 0.5, 0.9375, 0.5022, 0.875, 0.5022, 0.875, 0.5, 0.9375, 0.5, 0.4375, 0.5022, 0.375, 0.5022, 0.375, 0.5, 0.4375, 0.5, 0.875, 0.5022, 0.8125, 0.5022, 0.8125, 0.5, 0.875, 0.5, 0.75, 0.6667, 0.75, 0.8333, 0.6875, 0.8333, 0.6875, 0.6667, 0.75, 0.5, 0.75, 0.6667, 0.6875, 0.6667, 0.6875, 0.5, 0.75, 0.8333, 0.7187, 1.0, 0.6875, 0.8333, 0.6875, 0.6667, 0.6875, 0.8333, 0.625, 0.8333, 0.625, 0.6667, 0.6875, 0.5, 0.6875, 0.6667, 0.625, 0.6667, 0.625, 0.5, 0.6875, 0.8333, 0.6562, 1.0, 0.625, 0.8333, 0.625, 0.6667, 0.625, 0.8333, 0.5625, 0.8333, 0.5625, 0.6667, 0.625, 0.5, 0.625, 0.6667, 0.5625, 0.6667, 0.5615, 0.488, 0.625, 0.8333, 0.5938, 1.0, 0.5625, 0.8333, 0.5615, 0.488, 0.5625, 0.6667, 0.5, 0.6667, 0.5, 0.5, 0.5625, 0.8333, 0.5312, 1.0, 0.5, 0.8333, 0.5625, 0.6667, 0.5625, 0.8333, 0.5, 0.8333, 0.5, 0.6667, 0.5, 0.5, 0.5, 0.6667, 0.4375, 0.6667, 0.4375, 0.5, 0.5, 0.8333, 0.4688, 1.0, 0.4375, 0.8333, 0.5, 0.6667, 0.5, 0.8333, 0.4375, 0.8333, 0.4375, 0.6667, 0.4375, 0.5, 0.4375, 0.6667, 0.375, 0.6667, 0.375, 0.5, 0.4375, 0.8333, 0.4062, 1.0, 0.375, 0.8333, 0.4375, 0.6667, 0.4375, 0.8333, 0.375, 0.8333, 0.375, 0.6667, 0.375, 0.5, 0.375, 0.6667, 0.3125, 0.6667, 0.3125, 0.5, 0.375, 0.8333, 0.3438, 1.0, 0.3125, 0.8333, 0.375, 0.6667, 0.375, 0.8333, 0.3125, 0.8333, 0.3125, 0.6667, 0.3125, 0.5, 0.3125, 0.6667, 0.25, 0.6667, 0.25, 0.5, 0.3125, 0.8333, 0.2812, 1.0, 0.25, 0.8333, 0.3125, 0.6667, 0.3125, 0.8333, 0.25, 0.8333, 0.25, 0.6667, 0.25, 0.8333, 0.2187, 1.0, 0.1875, 0.8333, 0.25, 0.6667, 0.25, 0.8333, 0.1875, 0.8333, 0.1875, 0.6667, 0.25, 0.5, 0.25, 0.6667, 0.1875, 0.6667, 0.1875, 0.5, 0.1875, 0.6667, 0.1875, 0.8333, 0.125, 0.8333, 0.125, 0.6667, 0.1875, 0.5, 0.1875, 0.6667, 0.125, 0.6667, 0.125, 0.5, 0.1875, 0.8333, 0.1562, 1.0, 0.125, 0.8333, 0.125, 0.6667, 0.125, 0.8333, 0.0625, 0.8333, 0.0625, 0.6667, 0.125, 0.5, 0.125, 0.6667, 0.0625, 0.6667, 0.0625, 0.5, 0.125, 0.8333, 0.09375, 1.0, 0.0625, 0.8333, 0.0625, 0.6667, 0.0625, 0.8333, 0.0, 0.8333, 0.0, 0.6667, 0.0625, 0.5, 0.0625, 0.6667, 0.0, 0.6667, 0.0, 0.5, 0.0625, 0.8333, 0.03125, 1.0, 0.0, 0.8333, 1.0, 0.6667, 1.0, 0.8333, 0.9375, 0.8333, 0.9375, 0.6667, 1.0, 0.5, 1.0, 0.6667, 0.9375, 0.6667, 0.9375, 0.5, 1.0, 0.8333, 0.9687, 1.0, 0.9375, 0.8333, 0.9375, 0.6667, 0.9375, 0.8333, 0.875, 0.8333, 0.875, 0.6667, 0.9375, 0.5, 0.9375, 0.6667, 0.875, 0.6667, 0.875, 0.5, 0.9375, 0.8333, 0.9062, 1.0, 0.875, 0.8333, 0.875, 0.5, 0.875, 0.6667, 0.8125, 0.6667, 0.8125, 0.5, 0.875, 0.8333, 0.8437, 1.0, 0.8125, 0.8333, 0.875, 0.6667, 0.875, 0.8333, 0.8125, 0.8333, 0.8125, 0.6667, 0.8125, 0.5, 0.8125, 0.6667, 0.75, 0.6667, 0.75, 0.5, 0.8125, 0.8333, 0.7812, 1.0, 0.75, 0.8333, 0.8125, 0.6667, 0.8125, 0.8333, 0.75, 0.8333, 0.75, 0.6667, 1.0, 0.9351, 1.0, 1.0, 0.9375, 1.0, 0.9356, 0.9351, 0.9356, 0.9351, 0.9375, 1.0, 0.875, 1.0, 0.875, 0.9351, 0.875, 0.9351, 0.875, 1.0, 0.8125, 1.0, 0.8125, 0.9351, 0.8125, 0.9351, 0.8125, 1.0, 0.75, 1.0, 0.75, 0.9351, 0.75, 0.9351, 0.75, 1.0, 0.6875, 1.0, 0.6875, 0.9351, 0.6875, 0.9351, 0.6875, 1.0, 0.625, 1.0, 0.625, 0.9351, 0.625, 0.9351, 0.625, 1.0, 0.5625, 1.0, 0.5625, 0.9351, 0.5625, 0.9351, 0.5625, 1.0, 0.5, 1.0, 0.5, 0.9351, 0.5, 0.9351, 0.5, 1.0, 0.4375, 1.0, 0.4375, 0.9351, 0.4375, 0.9351, 0.4375, 1.0, 0.375, 1.0, 0.375, 0.9351, 0.375, 0.9351, 0.375, 1.0, 0.3125, 1.0, 0.3125, 0.9351, 0.3125, 0.9351, 0.3125, 1.0, 0.25, 1.0, 0.25, 0.9351, 0.25, 0.9351, 0.25, 1.0, 0.1875, 1.0, 0.1875, 0.9351, 0.1875, 0.9351, 0.1875, 1.0, 0.125, 1.0, 0.125, 0.9351, 0.125, 0.9351, 0.125, 1.0, 0.0625, 1.0, 0.0625, 0.9351, 0.0625, 0.9351, 0.0625, 1.0, 0.0, 1.0, 0.0, 0.9351, 0.75, 0.49, 0.8418, 0.4717, 0.9197, 0.4197, 0.9717, 0.3418, 0.99, 0.25, 0.9717, 0.1582, 0.9197, 0.08029, 0.8418, 0.02827, 0.75, 0.01, 0.6582, 0.02827, 0.5803, 0.08029, 0.5283, 0.1582, 0.51, 0.25, 0.5283, 0.3418, 0.5803, 0.4197, 0.6582, 0.4717, 0.0625, 0.5, 0.0625, 0.6254, 0.0, 0.6254, 0.0, 0.5, 0.125, 0.5, 0.125, 0.6254, 0.0625, 0.6254, 0.0625, 0.5, 0.1875, 0.5, 0.1875, 0.6254, 0.125, 0.6254, 0.125, 0.5, 0.25, 0.5, 0.25, 0.6254, 0.1875, 0.6254, 0.1875, 0.5, 0.3125, 0.5, 0.3125, 0.6254, 0.25, 0.6254, 0.25, 0.5, 0.375, 0.5, 0.375, 0.6254, 0.3125, 0.6254, 0.3125, 0.5, 0.4375, 0.5, 0.4375, 0.6254, 0.375, 0.6254, 0.375, 0.5, 0.5, 0.5, 0.5, 0.6254, 0.4375, 0.6254, 0.4375, 0.5, 0.5625, 0.5, 0.5625, 0.6254, 0.5, 0.6254, 0.5, 0.5, 0.625, 0.5, 0.625, 0.6254, 0.5625, 0.6254, 0.5625, 0.5, 0.6875, 0.5, 0.6875, 0.6254, 0.625, 0.6254, 0.625, 0.5, 0.75, 0.5, 0.75, 0.6254, 0.6875, 0.6254, 0.6875, 0.5, 0.8125, 0.5, 0.8125, 0.6254, 0.75, 0.6254, 0.75, 0.5, 0.875, 0.5, 0.875, 0.6254, 0.8125, 0.6254, 0.8125, 0.5, 0.9375, 0.5, 0.9375, 0.6254, 0.875, 0.6254, 0.875, 0.5, 1.0, 0.5, 1.0, 0.6254, 0.9375, 0.6254, 0.9375, 0.5, 0.0625, 0.6254, 0.0625, 0.7639, 0.0, 0.7639, 0.0, 0.6254, 0.125, 0.6254, 0.125, 0.7639, 0.0625, 0.7639, 0.0625, 0.6254, 0.1875, 0.6254, 0.1875, 0.7639, 0.125, 0.7639, 0.125, 0.6254, 0.25, 0.6254, 0.25, 0.7639, 0.1875, 0.7639, 0.1875, 0.6254, 0.3125, 0.6254, 0.3125, 0.7639, 0.25, 0.7639, 0.25, 0.6254, 0.375, 0.6254, 0.375, 0.7639, 0.3125, 0.7639, 0.3125, 0.6254, 0.4375, 0.6254, 0.4375, 0.7639, 0.375, 0.7639, 0.375, 0.6254, 0.5, 0.6254, 0.5, 0.7639, 0.4375, 0.7639, 0.4375, 0.6254, 0.5625, 0.6254, 0.5625, 0.7639, 0.5, 0.7639, 0.5, 0.6254, 0.625, 0.6254, 0.625, 0.7639, 0.5625, 0.7639, 0.5625, 0.6254, 0.6875, 0.6254, 0.6875, 0.7639, 0.625, 0.7639, 0.625, 0.6254, 0.75, 0.6254, 0.75, 0.7639, 0.6875, 0.7639, 0.6875, 0.6254, 0.8125, 0.6254, 0.8125, 0.7639, 0.75, 0.7639, 0.75, 0.6254, 0.875, 0.6254, 0.875, 0.7639, 0.8125, 0.7639, 0.8125, 0.6254, 0.9375, 0.6254, 0.9356, 0.7639, 0.875, 0.7639, 0.875, 0.6254, 1.0, 0.6254, 1.0, 0.7639, 0.9356, 0.7639, 0.9375, 0.6254, 0.0625, 0.7639, 0.0625, 0.9351, 0.0, 0.9351, 0.0, 0.7639, 0.125, 0.7639, 0.125, 0.9351, 0.0625, 0.9351, 0.0625, 0.7639, 0.1875, 0.7639, 0.1875, 0.9351, 0.125, 0.9351, 0.125, 0.7639, 0.25, 0.7639, 0.25, 0.9351, 0.1875, 0.9351, 0.1875, 0.7639, 0.3125, 0.7639, 0.3125, 0.9351, 0.25, 0.9351, 0.25, 0.7639, 0.375, 0.7639, 0.375, 0.9351, 0.3125, 0.9351, 0.3125, 0.7639, 0.4375, 0.7639, 0.4375, 0.9351, 0.375, 0.9351, 0.375, 0.7639, 0.5, 0.7639, 0.5, 0.9351, 0.4375, 0.9351, 0.4375, 0.7639, 0.5625, 0.7639, 0.5625, 0.9351, 0.5, 0.9351, 0.5, 0.7639, 0.625, 0.7639, 0.625, 0.9351, 0.5625, 0.9351, 0.5625, 0.7639, 0.6875, 0.7639, 0.6875, 0.9351, 0.625, 0.9351, 0.625, 0.7639, 0.75, 0.7639, 0.75, 0.9351, 0.6875, 0.9351, 0.6875, 0.7639, 0.8125, 0.7639, 0.8125, 0.9351, 0.75, 0.9351, 0.75, 0.7639, 0.875, 0.7639, 0.875, 0.9351, 0.8125, 0.9351, 0.8125, 0.7639, 0.9356, 0.7639, 0.9356, 0.9351, 0.875, 0.9351, 0.875, 0.7639, 1.0, 0.7639, 1.0, 0.9351, 0.9356, 0.9351, 0.9356, 0.7639, 1.0, 0.713, 1.0, 1.0, 0.9375, 1.0, 0.9375, 0.713, 0.9375, 0.713, 0.9375, 1.0, 0.875, 1.0, 0.875, 0.713, 0.875, 0.713, 0.875, 1.0, 0.8125, 1.0, 0.8125, 0.713, 0.8125, 0.713, 0.8125, 1.0, 0.75, 1.0, 0.75, 0.713, 0.75, 0.713, 0.75, 1.0, 0.6875, 1.0, 0.6875, 0.713, 0.6875, 0.713, 0.6875, 1.0, 0.625, 1.0, 0.625, 0.713, 0.625, 0.713, 0.625, 1.0, 0.5625, 1.0, 0.5625, 0.713, 0.5625, 0.713, 0.5625, 1.0, 0.5, 1.0, 0.5, 0.713, 0.5, 0.713, 0.5, 1.0, 0.4375, 1.0, 0.4375, 0.713, 0.4375, 0.713, 0.4375, 1.0, 0.375, 1.0, 0.375, 0.713, 0.375, 0.713, 0.375, 1.0, 0.3125, 1.0, 0.3125, 0.713, 0.3125, 0.713, 0.3125, 1.0, 0.25, 1.0, 0.25, 0.713, 0.25, 0.713, 0.25, 1.0, 0.1875, 1.0, 0.1875, 0.713, 0.1875, 0.713, 0.1875, 1.0, 0.125, 1.0, 0.125, 0.713, 0.3418, 0.4717, 0.25, 0.49, 0.1582, 0.4717, 0.08029, 0.4197, 0.02827, 0.3418, 0.01, 0.25, 0.02827, 0.1582, 0.08029, 0.08029, 0.1582, 0.02827, 0.25, 0.01, 0.3418, 0.02827, 0.4197, 0.08029, 0.4717, 0.1582, 0.49, 0.25, 0.4717, 0.3418, 0.4197, 0.4197, 0.125, 0.713, 0.125, 1.0, 0.0625, 1.0, 0.0625, 0.713, 0.0625, 0.713, 0.0625, 1.0, 0.0, 1.0, 0.0, 0.713, 0.125, 0.713, 0.0625, 0.713, 0.0625, 0.5942, 0.125, 0.5942, 0.375, 0.5942, 0.3125, 0.5942, 0.3125, 0.5213, 0.375, 0.5213, 0.875, 0.713, 0.8125, 0.713, 0.8125, 0.5942, 0.875, 0.5942, 0.5625, 0.713, 0.5, 0.713, 0.5, 0.5942, 0.5625, 0.5942, 0.25, 0.713, 0.1875, 0.713, 0.1875, 0.5942, 0.25, 0.5942, 1.0, 0.713, 0.9375, 0.713, 0.9375, 0.5942, 1.0, 0.5942, 0.6875, 0.713, 0.625, 0.713, 0.625, 0.5942, 0.6875, 0.5942, 0.375, 0.713, 0.3125, 0.713, 0.3125, 0.5942, 0.375, 0.5942, 0.0625, 0.713, 0.0, 0.713, 0.0, 0.5942, 0.0625, 0.5942, 0.8125, 0.713, 0.75, 0.713, 0.75, 0.5942, 0.8125, 0.5942, 0.5, 0.713, 0.4375, 0.713, 0.4375, 0.5942, 0.5, 0.5942, 0.1875, 0.713, 0.125, 0.713, 0.125, 0.5942, 0.1875, 0.5942, 0.9375, 0.713, 0.875, 0.713, 0.875, 0.5942, 0.9375, 0.5942, 0.625, 0.713, 0.5625, 0.713, 0.5625, 0.5942, 0.625, 0.5942, 0.3125, 0.713, 0.25, 0.713, 0.25, 0.5942, 0.3125, 0.5942, 0.75, 0.713, 0.6875, 0.713, 0.6875, 0.5942, 0.75, 0.5942, 0.4375, 0.713, 0.375, 0.713, 0.375, 0.5942, 0.4375, 0.5942, 1.0, 0.5213, 0.9375, 0.5213, 0.9375, 0.5, 1.0, 0.5, 0.8125, 0.5942, 0.75, 0.5942, 0.75, 0.5213, 0.8125, 0.5213, 0.3125, 0.5942, 0.25, 0.5942, 0.25, 0.5213, 0.3125, 0.5213, 0.75, 0.5942, 0.6875, 0.5942, 0.6875, 0.5213, 0.75, 0.5213, 0.25, 0.5942, 0.1875, 0.5942, 0.1875, 0.5213, 0.25, 0.5213, 0.6875, 0.5942, 0.625, 0.5942, 0.625, 0.5213, 0.6875, 0.5213, 0.1875, 0.5942, 0.125, 0.5942, 0.125, 0.5213, 0.1875, 0.5213, 0.625, 0.5942, 0.5625, 0.5942, 0.5625, 0.5213, 0.625, 0.5213, 0.125, 0.5942, 0.0625, 0.5942, 0.0625, 0.5213, 0.125, 0.5213, 0.5625, 0.5942, 0.5, 0.5942, 0.5, 0.5213, 0.5625, 0.5213, 1.0, 0.5942, 0.9375, 0.5942, 0.9375, 0.5213, 1.0, 0.5213, 0.0625, 0.5942, 0.0, 0.5942, 0.0, 0.5213, 0.0625, 0.5213, 0.5, 0.5942, 0.4375, 0.5942, 0.4375, 0.5213, 0.5, 0.5213, 0.9375, 0.5942, 0.875, 0.5942, 0.875, 0.5213, 0.9375, 0.5213, 0.4375, 0.5942, 0.375, 0.5942, 0.375, 0.5213, 0.4375, 0.5213, 0.875, 0.5942, 0.8125, 0.5942, 0.8125, 0.5213, 0.875, 0.5213, 0.6875, 0.5, 0.625, 0.5, 0.625, 0.5, 0.6875, 0.5, 0.0625, 0.5213, 0.0, 0.5213, 0.0, 0.5, 0.0625, 0.5, 0.5, 0.5213, 0.4375, 0.5213, 0.4375, 0.5, 0.5, 0.5, 0.9375, 0.5213, 0.875, 0.5213, 0.875, 0.5, 0.9375, 0.5, 0.4375, 0.5213, 0.375, 0.5213, 0.375, 0.5, 0.4375, 0.5, 0.875, 0.5213, 0.8125, 0.5213, 0.8125, 0.5, 0.875, 0.5, 0.375, 0.5213, 0.3125, 0.5213, 0.3125, 0.5, 0.375, 0.5, 0.8125, 0.5213, 0.75, 0.5213, 0.75, 0.5, 0.8125, 0.5, 0.3125, 0.5213, 0.25, 0.5213, 0.25, 0.5, 0.3125, 0.5, 0.75, 0.5213, 0.6875, 0.5213, 0.6875, 0.5, 0.75, 0.5, 0.25, 0.5213, 0.1875, 0.5213, 0.1875, 0.5, 0.25, 0.5, 0.6875, 0.5213, 0.625, 0.5213, 0.625, 0.5, 0.6875, 0.5, 0.1875, 0.5213, 0.125, 0.5213, 0.125, 0.5, 0.1875, 0.5, 0.625, 0.5213, 0.5625, 0.5213, 0.5625, 0.5, 0.625, 0.5, 0.125, 0.5213, 0.0625, 0.5213, 0.0625, 0.5, 0.125, 0.5, 0.5625, 0.5213, 0.5, 0.5213, 0.5, 0.5, 0.5625, 0.5, 0.375, 0.5, 0.3125, 0.5, 0.3125, 0.5, 0.375, 0.5, 0.1875, 0.5, 0.125, 0.5, 0.125, 0.5, 0.1875, 0.5, 0.625, 0.5, 0.5625, 0.5, 0.5625, 0.5, 0.625, 0.5, 0.125, 0.5, 0.0625, 0.5, 0.0625, 0.5, 0.125, 0.5, 0.5625, 0.5, 0.5, 0.5, 0.5, 0.5, 0.5625, 0.5, 1.0, 0.5, 0.9375, 0.5, 0.9375, 0.5, 1.0, 0.5, 0.0625, 0.5, 0.0, 0.5, 0.0, 0.5, 0.0625, 0.5, 0.5, 0.5, 0.4375, 0.5, 0.4375, 0.5, 0.5, 0.5, 0.9375, 0.5, 0.875, 0.5, 0.875, 0.5, 0.9375, 0.5, 0.4375, 0.5, 0.375, 0.5, 0.375, 0.5, 0.4375, 0.5, 0.875, 0.5, 0.8125, 0.5, 0.8125, 0.5, 0.875, 0.5, 0.375, 0.5, 0.3125, 0.5, 0.3125, 0.5, 0.375, 0.5, 0.8125, 0.5, 0.75, 0.5, 0.75, 0.5, 0.8125, 0.5, 0.3125, 0.5, 0.25, 0.5, 0.25, 0.5, 0.3125, 0.5, 0.75, 0.5, 0.6875, 0.5, 0.6875, 0.5, 0.75, 0.5, 0.25, 0.5, 0.1875, 0.5, 0.1875, 0.5, 0.25, 0.5, 0.8125, 0.5, 0.75, 0.5, 0.75, 0.5, 0.8125, 0.5, 0.3125, 0.5, 0.25, 0.5, 0.25, 0.5, 0.3125, 0.5, 0.75, 0.5, 0.6875, 0.5, 0.6875, 0.5, 0.75, 0.5, 0.25, 0.5, 0.1875, 0.5, 0.1875, 0.5, 0.25, 0.5, 0.6875, 0.5, 0.625, 0.5, 0.625, 0.5, 0.6875, 0.5, 0.1875, 0.5, 0.125, 0.5, 0.125, 0.5, 0.1875, 0.5, 0.625, 0.5, 0.5625, 0.5, 0.5625, 0.5, 0.625, 0.5, 0.125, 0.5, 0.0625, 0.5, 0.0625, 0.5, 0.125, 0.5, 0.5625, 0.5, 0.5, 0.5, 0.5, 0.5, 0.5625, 0.5, 1.0, 0.5, 0.9375, 0.5, 0.9375, 0.5, 1.0, 0.5, 0.0625, 0.5, 0.0, 0.5, 0.0, 0.5, 0.0625, 0.5, 0.5, 0.5, 0.4375, 0.5, 0.4375, 0.5, 0.5, 0.5, 0.9375, 0.5, 0.875, 0.5, 0.875, 0.5, 0.9375, 0.5, 0.4375, 0.5, 0.375, 0.5, 0.375, 0.5, 0.4375, 0.5, 0.875, 0.5, 0.8125, 0.5, 0.8125, 0.5, 0.875, 0.5, 0.75, 0.5, 0.75, 0.6667, 0.6875, 0.6667, 0.6875, 0.5, 0.75, 0.8333, 0.7187, 1.0, 0.6875, 0.8333, 0.75, 0.6667, 0.75, 0.8333, 0.6875, 0.8333, 0.6875, 0.6667, 0.6875, 0.5, 0.6875, 0.6667, 0.625, 0.6667, 0.625, 0.5, 0.6875, 0.8333, 0.6562, 1.0, 0.625, 0.8333, 0.6875, 0.6667, 0.6875, 0.8333, 0.625, 0.8333, 0.625, 0.6667, 0.625, 0.5, 0.625, 0.6667, 0.5625, 0.6667, 0.5625, 0.5, 0.625, 0.8333, 0.5938, 1.0, 0.5625, 0.8333, 0.625, 0.6667, 0.625, 0.8333, 0.5625, 0.8333, 0.5625, 0.6667, 0.5625, 0.8333, 0.5312, 1.0, 0.5, 0.8333, 0.5625, 0.6667, 0.5625, 0.8333, 0.5, 0.8333, 0.5, 0.6667, 0.5625, 0.5, 0.5625, 0.6667, 0.5, 0.6667, 0.5, 0.5, 0.5, 0.6667, 0.5, 0.8333, 0.4375, 0.8333, 0.4375, 0.6667, 0.5, 0.5, 0.5, 0.6667, 0.4375, 0.6667, 0.4375, 0.5, 0.5, 0.8333, 0.4688, 1.0, 0.4375, 0.8333, 0.4375, 0.6667, 0.4375, 0.8333, 0.375, 0.8333, 0.375, 0.6667, 0.4375, 0.5, 0.4375, 0.6667, 0.375, 0.6667, 0.375, 0.5, 0.4375, 0.8333, 0.4062, 1.0, 0.375, 0.8333, 0.375, 0.6667, 0.375, 0.8333, 0.3125, 0.8333, 0.3125, 0.6667, 0.375, 0.5, 0.375, 0.6667, 0.3125, 0.6667, 0.3125, 0.5, 0.375, 0.8333, 0.3438, 1.0, 0.3125, 0.8333, 0.3125, 0.6667, 0.3125, 0.8333, 0.25, 0.8333, 0.25, 0.6667, 0.3125, 0.5, 0.3125, 0.6667, 0.25, 0.6667, 0.25, 0.5, 0.3125, 0.8333, 0.2812, 1.0, 0.25, 0.8333, 0.25, 0.6667, 0.25, 0.8333, 0.1875, 0.8333, 0.1875, 0.6667, 0.25, 0.5, 0.25, 0.6667, 0.1875, 0.6667, 0.1875, 0.5, 0.25, 0.8333, 0.2187, 1.0, 0.1875, 0.8333, 0.1875, 0.5, 0.1875, 0.6667, 0.125, 0.6667, 0.125, 0.5, 0.1875, 0.8333, 0.1562, 1.0, 0.125, 0.8333, 0.1875, 0.6667, 0.1875, 0.8333, 0.125, 0.8333, 0.125, 0.6667, 0.125, 0.5, 0.125, 0.6667, 0.0625, 0.6667, 0.0625, 0.5, 0.125, 0.8333, 0.09375, 1.0, 0.0625, 0.8333, 0.125, 0.6667, 0.125, 0.8333, 0.0625, 0.8333, 0.0625, 0.6667, 0.0625, 0.5, 0.0625, 0.6667, 0.0, 0.6667, 0.0, 0.5, 0.0625, 0.8333, 0.03125, 1.0, 0.0, 0.8333, 0.0625, 0.6667, 0.0625, 0.8333, 0.0, 0.8333, 0.0, 0.6667, 1.0, 0.5, 1.0, 0.6667, 0.9375, 0.6667, 0.9375, 0.5, 1.0, 0.8333, 0.9687, 1.0, 0.9375, 0.8333, 1.0, 0.6667, 1.0, 0.8333, 0.9375, 0.8333, 0.9375, 0.6667, 0.9375, 0.5, 0.9375, 0.6667, 0.875, 0.6667, 0.875, 0.5, 0.9375, 0.8333, 0.9062, 1.0, 0.875, 0.8333, 0.9375, 0.6667, 0.9375, 0.8333, 0.875, 0.8333, 0.875, 0.6667, 0.875, 0.8333, 0.8437, 1.0, 0.8125, 0.8333, 0.875, 0.6667, 0.875, 0.8333, 0.8125, 0.8333, 0.8125, 0.6667, 0.875, 0.5, 0.875, 0.6667, 0.8125, 0.6667, 0.8125, 0.5, 0.8125, 0.6667, 0.8125, 0.8333, 0.75, 0.8333, 0.75, 0.6667, 0.8125, 0.5, 0.8125, 0.6667, 0.75, 0.6667, 0.75, 0.5, 0.8125, 0.8333, 0.7812, 1.0, 0.75, 0.8333, 0.75, 0.5, 0.75, 0.6667, 0.6875, 0.6667, 0.6875, 0.5, 0.75, 0.8333, 0.7187, 1.0, 0.6875, 0.8333, 0.75, 0.6667, 0.75, 0.8333, 0.6875, 0.8333, 0.6875, 0.6667, 0.6875, 0.5, 0.6875, 0.6667, 0.625, 0.6667, 0.625, 0.5, 0.6875, 0.8333, 0.6562, 1.0, 0.625, 0.8333, 0.6875, 0.6667, 0.6875, 0.8333, 0.625, 0.8333, 0.625, 0.6667, 0.625, 0.5, 0.625, 0.6667, 0.5625, 0.6667, 0.5637, 0.4794, 0.625, 0.8333, 0.5938, 1.0, 0.5625, 0.8333, 0.625, 0.6667, 0.625, 0.8333, 0.5625, 0.8333, 0.5625, 0.6667, 0.5625, 0.8333, 0.5312, 1.0, 0.5, 0.8333, 0.5625, 0.6667, 0.5625, 0.8333, 0.5, 0.8333, 0.5, 0.6667, 0.5637, 0.4794, 0.5625, 0.6667, 0.5, 0.6667, 0.5, 0.5, 0.5, 0.6667, 0.5, 0.8333, 0.4375, 0.8333, 0.4375, 0.6667, 0.5, 0.5, 0.5, 0.6667, 0.4375, 0.6667, 0.4375, 0.5, 0.5, 0.8333, 0.4688, 1.0, 0.4375, 0.8333, 0.4375, 0.6667, 0.4375, 0.8333, 0.375, 0.8333, 0.375, 0.6667, 0.4375, 0.5, 0.4375, 0.6667, 0.375, 0.6667, 0.375, 0.5, 0.4375, 0.8333, 0.4062, 1.0, 0.375, 0.8333, 0.375, 0.6667, 0.375, 0.8333, 0.3125, 0.8333, 0.3125, 0.6667, 0.375, 0.5, 0.375, 0.6667, 0.3125, 0.6667, 0.3125, 0.5, 0.375, 0.8333, 0.3438, 1.0, 0.3125, 0.8333, 0.3125, 0.6667, 0.3125, 0.8333, 0.25, 0.8333, 0.25, 0.6667, 0.3125, 0.5, 0.3125, 0.6667, 0.25, 0.6667, 0.25, 0.5, 0.3125, 0.8333, 0.2812, 1.0, 0.25, 0.8333, 0.25, 0.6667, 0.25, 0.8333, 0.1875, 0.8333, 0.1875, 0.6667, 0.25, 0.5, 0.25, 0.6667, 0.1875, 0.6667, 0.187, 0.4862, 0.25, 0.8333, 0.2187, 1.0, 0.1875, 0.8333, 0.187, 0.4862, 0.1875, 0.6667, 0.125, 0.6667, 0.1238, 0.4859, 0.1875, 0.8333, 0.1562, 1.0, 0.125, 0.8333, 0.1875, 0.6667, 0.1875, 0.8333, 0.125, 0.8333, 0.125, 0.6667, 0.1238, 0.4859, 0.125, 0.6667, 0.0625, 0.6667, 0.0625, 0.5, 0.125, 0.8333, 0.09375, 1.0, 0.0625, 0.8333, 0.125, 0.6667, 0.125, 0.8333, 0.0625, 0.8333, 0.0625, 0.6667, 0.0625, 0.5, 0.0625, 0.6667, 0.0, 0.6667, 0.0, 0.5, 0.0625, 0.8333, 0.03125, 1.0, 0.0, 0.8333, 0.0625, 0.6667, 0.0625, 0.8333, 0.0, 0.8333, 0.0, 0.6667, 1.0, 0.5, 1.0, 0.6667, 0.9375, 0.6667, 0.9375, 0.5, 1.0, 0.8333, 0.9687, 1.0, 0.9375, 0.8333, 1.0, 0.6667, 1.0, 0.8333, 0.9375, 0.8333, 0.9375, 0.6667, 0.9375, 0.5, 0.9375, 0.6667, 0.875, 0.6667, 0.875, 0.5, 0.9375, 0.8333, 0.9062, 1.0, 0.875, 0.8333, 0.9375, 0.6667, 0.9375, 0.8333, 0.875, 0.8333, 0.875, 0.6667, 0.875, 0.8333, 0.8437, 1.0, 0.8125, 0.8333, 0.875, 0.6667, 0.875, 0.8333, 0.8125, 0.8333, 0.8125, 0.6667, 0.875, 0.5, 0.875, 0.6667, 0.8125, 0.6667, 0.8119, 0.4701, 0.8125, 0.6667, 0.8125, 0.8333, 0.75, 0.8333, 0.75, 0.6667, 0.8119, 0.4701, 0.8125, 0.6667, 0.75, 0.6667, 0.75, 0.5, 0.8125, 0.8333, 0.7812, 1.0, 0.75, 0.8333, 0.875, 0.5043, 0.8125, 0.5043, 0.8125, 0.5022, 0.875, 0.5022, 0.4375, 0.5043, 0.375, 0.5043, 0.375, 0.5022, 0.4375, 0.5022, 0.9375, 0.5043, 0.875, 0.5043, 0.875, 0.5022, 0.9375, 0.5022, 0.5, 0.5043, 0.4375, 0.5043, 0.4375, 0.5022, 0.5, 0.5022, 0.0625, 0.5043, 0.0, 0.5043, 0.0, 0.5022, 0.0625, 0.5022, 1.0, 0.5043, 0.9375, 0.5043, 0.9375, 0.5022, 1.0, 0.5022, 0.5625, 0.5043, 0.5, 0.5043, 0.5, 0.5022, 0.5625, 0.5022, 0.125, 0.5043, 0.0625, 0.5043, 0.0625, 0.5022, 0.125, 0.5022, 0.625, 0.5043, 0.5625, 0.5043, 0.5625, 0.5022, 0.625, 0.5022, 0.1875, 0.5043, 0.125, 0.5043, 0.125, 0.5022, 0.1875, 0.5022, 0.6875, 0.5043, 0.625, 0.5043, 0.625, 0.5022, 0.6875, 0.5022, 0.25, 0.5043, 0.1875, 0.5043, 0.1875, 0.5022, 0.25, 0.5022, 0.75, 0.5043, 0.6875, 0.5043, 0.6875, 0.5022, 0.75, 0.5022, 0.3125, 0.5043, 0.25, 0.5043, 0.25, 0.5022, 0.3125, 0.5022, 0.8125, 0.5043, 0.75, 0.5043, 0.75, 0.5022, 0.8125, 0.5022, 0.375, 0.5043, 0.3125, 0.5043, 0.3125, 0.5022, 0.375, 0.5022, 0.0, 0.0, 1.0, 0.0, 0.0, 1.0, 0.0, 1.0, 1.0, 0.0, 1.0, 1.0, 1.0, 1.0, 1.0, 0.0, 1.0, 0.0, 1.0, 1.0, 0.0, 1.0, 1.0, 1.0, 1.0, 1.0, 0.0, 1.0, 0.0, 0.0, 1.0, 0.0, 0.0, 1.0, 0.0, 1.0, 1.0, 0.0, 1.0, 1.0, 1.0, 1.0, 1.0, 0.0, 1.0, 0.0, 1.0, 1.0, 0.0, 1.0, 1.0, 1.0, 1.0, 1.0, 0.0, 1.0, 0.0, 0.0, 1.0, 0.0, 0.0, 1.0, 0.0, 1.0, 1.0, 0.0, 1.0, 1.0, 1.0, 1.0, 1.0, 0.0, 1.0, 0.0, 1.0, 1.0, 0.0, 1.0, 1.0, 1.0, 1.0, 1.0, 0.0, 1.0, 0.0, 0.0, 1.0, 0.0, 0.0, 1.0, 0.0, 1.0, 1.0, 0.0, 1.0, 1.0, 1.0, 1.0, 1.0, 0.0, 1.0, 0.0, 1.0, 1.0, 0.0, 1.0, 1.0, 1.0, 1.0, 1.0, 0.0, 1.0, 0.0, 0.0, 1.0, 0.0, 0.0, 1.0, 0.0, 1.0, 1.0, 0.0, 1.0, 1.0, 1.0, 1.0, 1.0, 0.0, 1.0, 0.0, 1.0, 1.0, 0.0, 1.0, 1.0, 1.0, 1.0, 1.0, 0.0, 1.0, 0.0, 0.0, 1.0, 0.0, 0.0, 1.0, 0.0, 1.0, 1.0, 0.0, 1.0, 1.0, 1.0, 1.0, 1.0, 0.0, 1.0, 0.0, 1.0, 1.0, 0.0, 1.0, 1.0, 1.0, 1.0, 1.0, 0.0, 1.0, 0.0, 0.0, 1.0, 0.0, 0.0, 1.0, 0.0, 1.0, 1.0, 0.0, 1.0, 1.0, 1.0, 1.0, 1.0, 0.0, 1.0, 0.0, 1.0, 1.0, 0.0, 1.0, 1.0, 1.0, 1.0, 1.0, 0.0, 1.0, 0.0, 0.0, 1.0, 0.0, 0.0, 1.0, 0.0, 1.0, 1.0, 0.0, 1.0, 1.0, 1.0, 1.0, 1.0, 0.0, 1.0, 0.0, 1.0, 1.0, 0.0, 1.0, 1.0, 1.0, 1.0, 1.0, 0.0, 1.0, 0.0, 0.0, 1.0, 0.0, 0.0, 1.0, 0.0, 1.0, 1.0, 0.0, 1.0, 1.0, 1.0, 1.0, 1.0, 0.0, 1.0, 0.0, 1.0, 1.0, 0.0, 1.0, 1.0, 1.0, 1.0, 1.0, 0.0, 1.0, 0.0, 0.0, 1.0, 0.0, 0.0, 1.0, 0.0, 1.0, 1.0, 0.0, 1.0, 1.0, 1.0, 1.0, 1.0, 0.0, 1.0, 0.0, 1.0, 1.0, 0.0, 1.0, 1.0, 1.0, 1.0, 1.0, 0.0, 1.0, 0.0, 0.0, 1.0, 0.0, 0.0, 1.0, 0.0, 1.0, 1.0, 0.0, 1.0, 1.0, 1.0, 1.0, 1.0, 0.0, 1.0, 0.0, 1.0, 1.0, 0.0, 1.0, 1.0, 1.0, 1.0, 1.0, 0.0, 1.0, 0.0, 0.0, 1.0, 0.0, 0.0, 1.0, 0.0, 1.0, 1.0, 0.0, 1.0, 1.0, 1.0, 1.0, 1.0, 0.0, 1.0, 0.0, 1.0, 1.0, 0.0, 1.0, 1.0, 1.0, 1.0, 1.0, 0.0, 1.0, 0.0, 0.0, 1.0, 0.0, 0.0, 1.0, 0.0, 1.0, 1.0, 0.0, 1.0, 1.0, 1.0, 1.0, 1.0, 0.0, 1.0, 0.0, 1.0, 1.0, 0.0, 1.0, 1.0, 1.0, 1.0, 1.0, 0.0, 1.0, 0.0, 0.0, 1.0, 0.0, 0.0, 1.0, 0.0, 1.0, 1.0, 0.0, 1.0, 1.0, 1.0, 1.0, 1.0, 0.0, 1.0, 0.0, 1.0, 1.0, 0.0, 1.0, 1.0, 1.0, 1.0, 1.0, 0.0, 1.0, 0.0, 0.0, 1.0, 0.0, 0.0, 1.0, 0.0, 1.0, 1.0, 0.0, 1.0, 1.0, 1.0, 1.0, 1.0, 0.0, 1.0, 0.0, 1.0, 1.0, 0.0, 1.0, 1.0, 1.0, 1.0, 1.0, 0.0, 1.0, 0.0, 0.0, 1.0, 0.0, 0.0, 1.0, 0.0, 1.0, 1.0, 0.0, 1.0, 1.0, 1.0, 1.0, 1.0, 0.0, 1.0, 0.0, 1.0, 1.0, 0.0, 1.0, 1.0, 1.0, 1.0, 1.0, 0.0, 1.0, 0.0, 0.0, 1.0, 0.0, 0.0, 1.0, 0.0, 1.0, 1.0, 0.0, 1.0, 1.0, 1.0, 1.0, 1.0, 0.0, 1.0, 0.0, 1.0, 1.0, 0.0, 1.0, 1.0, 1.0, 1.0, 1.0, 0.0, 1.0, 0.0, 0.0, 1.0, 0.0, 0.0, 1.0, 0.0, 1.0, 1.0, 0.0, 1.0, 1.0, 1.0, 1.0, 1.0, 0.0, 1.0, 0.0, 1.0, 1.0, 0.0, 1.0, 1.0, 1.0, 1.0, 1.0, 0.0, 1.0])
me_plane_008.materials.append(mat_material_003)
me_plane_008.materials.append(mat_material_002)
me_plane_008.use_remesh_preserve_volume = False
me_plane_008.use_remesh_preserve_attributes = False
me_plane_008.use_mirror_vertex_groups = False
me_plane_008.update()

# ---- objects
ob_plane_008 = bpy.data.objects.new('Plane.008', me_plane_008)

# ---- transforms, parenting, visibility, modifiers, constraints
ob_plane_008.location = (0.02978, -0.1275, 13.1)
ob_plane_008.rotation_euler = (0.01065, -0.3087, -5.839)
ob_plane_008.scale = (0.2337, 0.2337, 0.2337)
ob_plane_008.lineart.crease_threshold = 0.0

# ---- collection membership
col_collection.objects.link(ob_plane_008)

# ---- scene / render settings (as saved in the file)
scene.frame_start = 1; scene.frame_end = 250; scene.frame_set(250)
scene.render.engine = 'BLENDER_EEVEE_NEXT'
scene.cycles.use_denoising = False
scene.cycles.samples = 128
scene.cycles.sampling_pattern = 'TABULATED_SOBOL'
scene.cycles.use_adaptive_sampling = False
scene.cycles.use_light_tree = False
scene.view_settings.view_transform = 'Filmic'
bpy.context.view_layer.update()

# ---- added for rendering (the .blend has no active camera and no usable light): camera, sun
cam_auto = bpy.data.cameras.new('AutoCamera')
cam_auto.lens = 50.0
cam_auto.sensor_width = 36.0
cam_auto.clip_end = 1000.0
ob_auto_camera = bpy.data.objects.new('AutoCamera', cam_auto)
scene.collection.objects.link(ob_auto_camera)
ob_auto_camera.location = (17.6094, -20.9597, 21.0304)
ob_auto_camera.rotation_euler = (1.09748, -7.21219e-08, 0.694738)
scene.camera = ob_auto_camera
light_auto_sun = bpy.data.lights.new('AutoSun', 'SUN')
light_auto_sun.energy = 3.0
light_auto_sun.angle = 0.0523599
ob_auto_sun = bpy.data.objects.new('AutoSun', light_auto_sun)
scene.collection.objects.link(ob_auto_sun)
ob_auto_sun.rotation_euler = (0.872665, 0.174533, 0.523599)
bpy.context.view_layer.update()
